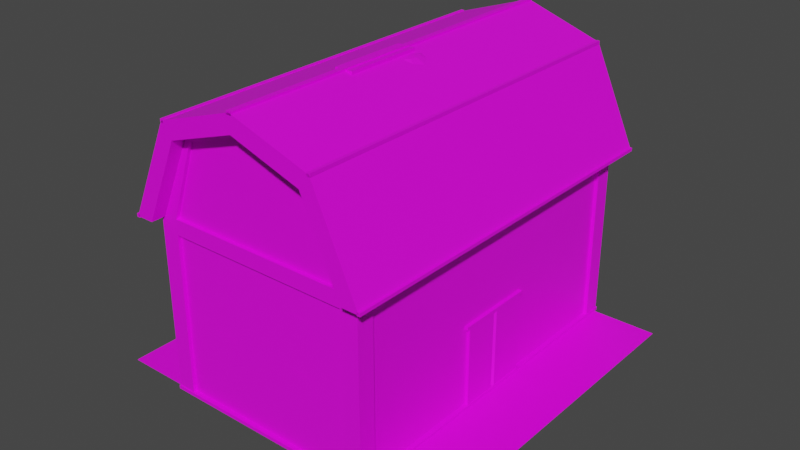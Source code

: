 # Source: models.blend  (saved by Blender 3.2.14; exported with 4.5.12 LTS)
import bpy
from mathutils import Matrix  # noqa: F401  (used for matrix-valued properties, if any)

bpy.ops.wm.read_factory_settings(use_empty=True)
scene = bpy.context.scene
scene.name = 'Scene'

# ---- collections
col_collection = bpy.data.collections.new('Collection'); scene.collection.children.link(col_collection)

# ---- images (referenced by path relative to the original .blend; pixels are not part of the script)
import os
ASSET_DIR = os.environ.get("B2B_ASSET_DIR", "")  # directory of the original .blend (textures are referenced by path, not embedded)
HERE = os.path.dirname(os.path.abspath(__file__))  # packed textures are extracted next to this script under _unpacked/

def load_image(name, relpath, width, height, colorspace="sRGB"):
    """Load a texture the original file referenced (path relative to the .blend, or extracted next to this script)."""
    p = next((c for c in (os.path.join(HERE, relpath), os.path.join(ASSET_DIR, relpath)) if relpath and os.path.exists(c)), "")
    if p:
        img = bpy.data.images.load(p, check_existing=True)
        img.name = name
    else:  # same state as the original file: an image datablock whose file is absent (Cycles renders it pink)
        img = bpy.data.images.new(name, width, height)
        img.source = "FILE"
        img.filepath = "//" + (relpath or name)
    img.colorspace_settings.name = colorspace
    return img
img_uber_albedo_png = load_image('uber_albedo.png', 'uber_albedo.png', 1024, 1024, 'sRGB')

# ---- materials (node trees are filled in below, after node groups)
mat_material_001 = bpy.data.materials.new('Material.001')
mat_material_001.use_transparent_shadow = False

# ---- material node trees
mat_material_001.use_nodes = True; mat_material_001.node_tree.nodes.clear()
_N = mat_material_001.node_tree.nodes; _L = mat_material_001.node_tree.links
n0 = _N.new('ShaderNodeBsdfPrincipled'); n0.name = 'Principled BSDF'; n0.location = (10, 300)
n0.distribution = 'GGX'
n0.subsurface_method = 'BURLEY'
n0.inputs[3].default_value = 1.45
n0.inputs[27].default_value = (0.0, 0.0, 0.0, 1.0)
n0.inputs[28].default_value = 1.0
n1 = _N.new('ShaderNodeOutputMaterial'); n1.name = 'Material Output'; n1.location = (300, 300)
n2 = _N.new('ShaderNodeTexImage'); n2.name = 'Image Texture'; n2.location = (-280, 280)
n2.image = img_uber_albedo_png
_L.new(n0.outputs[0], n1.inputs[0])
_L.new(n2.outputs[0], n0.inputs[0])
n1.is_active_output = True

# ---- world
world_world = bpy.data.worlds.new('World'); scene.world = world_world
world_world.use_nodes = True; world_world.node_tree.nodes.clear()
_N = world_world.node_tree.nodes; _L = world_world.node_tree.links
n0 = _N.new('ShaderNodeOutputWorld'); n0.name = 'World Output'; n0.location = (300, 300)
n1 = _N.new('ShaderNodeBackground'); n1.name = 'Background'; n1.location = (10, 300)
n1.inputs[0].default_value = (0.05088, 0.05088, 0.05088, 1.0)
_L.new(n1.outputs[0], n0.inputs[0])
n0.is_active_output = True
world_world.color = (0.05088, 0.05088, 0.05088)
world_world.use_sun_shadow = False
world_world.sun_shadow_jitter_overblur = 0.0

# ---- meshes
me_cylinder = bpy.data.meshes.new('Cylinder')
me_cylinder.from_pydata([(4.172e-09, -1.89, -0.14), (3.129e-09, 0.21, -0.28), (0.09899, -1.89, -0.099), (0.198, 0.21, -0.198), (0.14, -1.89, -1.192e-07), (0.28, 0.21, 2.98e-08), (0.09899, -1.89, 0.09899), (0.198, 0.21, 0.198), (-8.067e-09, -1.89, 0.14), (-2.135e-08, 0.21, 0.28), (-0.09899, -1.89, 0.09899), (-0.198, 0.21, 0.198), (-0.14, -1.89, -1.192e-07), (-0.28, 0.21, 1.49e-08), (-0.09899, -1.89, -0.099), (-0.198, 0.21, -0.198), (2.19e-09, 0.35, -0.196), (0.1386, 0.35, -0.1386), (0.196, 0.35, 2.98e-08), (0.1386, 0.35, 0.1386), (-1.494e-08, 0.35, 0.196), (-0.1386, 0.35, 0.1386), (-0.196, 0.35, 2.98e-08), (-0.1386, 0.35, -0.1386), (0.07284, 0.7426, -0.06195), (0.0234, 0.7402, -0.08253), (0.09405, 0.7479, -0.01153), (0.07382, 0.7525, 0.03976), (0.0234, 0.7542, 0.06121), (-0.02703, 0.7525, 0.03976), (-0.04726, 0.7479, -0.01153), (-0.02604, 0.7426, -0.06195), (0.08232, 1.127, -0.2088), (0.03943, 1.118, -0.2242), (0.1001, 1.148, -0.1712), (0.08233, 1.168, -0.1336), (0.03946, 1.177, -0.118), (-0.00341, 1.168, -0.1336), (-0.02116, 1.148, -0.1712), (-0.003411, 1.127, -0.2086), (0.0698, 1.359, -0.4287), (0.05831, 1.355, -0.4306), (0.07469, 1.37, -0.4255), (0.07012, 1.382, -0.423), (0.05876, 1.387, -0.4226), (0.04727, 1.382, -0.4245), (0.04238, 1.371, -0.4277), (0.04695, 1.36, -0.4302), (-0.063, 0.7268, -0.02642), (-0.06483, 0.7277, 0.02723), (-0.02423, 0.7355, -0.06447), (0.02963, 0.7483, -0.06407), (0.06656, 0.7583, -0.02469), (0.06417, 0.7598, 0.03012), (0.02417, 0.7517, 0.06752), (-0.02913, 0.7382, 0.06596), (-0.1387, 1.152, 0.01688), (-0.1385, 1.143, 0.06243), (-0.1094, 1.173, -0.01267), (-0.06802, 1.193, -0.008846), (-0.03872, 1.202, 0.02611), (-0.0387, 1.193, 0.07173), (-0.06792, 1.173, 0.1012), (-0.1092, 1.152, 0.09729), (-0.5058, 1.591, 0.09244), (-0.5064, 1.589, 0.1051), (-0.4994, 1.6, 0.0852), (-0.491, 1.61, 0.08767), (-0.4855, 1.615, 0.09841), (-0.4862, 1.612, 0.1111), (-0.4926, 1.603, 0.1183), (-0.501, 1.594, 0.1159), (0.04454, 0.1801, -0.04944), (-0.0004222, 0.1663, -0.03014), (0.08938, 0.1939, -0.02984), (0.1078, 0.1995, 0.01719), (0.08909, 0.1938, 0.0641), (0.04413, 0.18, 0.0834), (-0.0007112, 0.1662, 0.06379), (-0.01917, 0.1606, 0.01676), (0.007256, 0.7624, -0.1019), (-0.06449, 0.7623, -0.0721), (0.07993, 0.7628, -0.07299), (0.1098, 0.7634, -0.001837), (0.08031, 0.7639, 0.06945), (0.008783, 0.7642, 0.09911), (-0.063, 0.7639, 0.06968), (-0.09335, 0.763, -0.001626), (-0.3051, 1.358, -0.1253), (-0.3375, 1.34, -0.1086), (-0.2776, 1.385, -0.1129), (-0.2713, 1.406, -0.07863), (-0.2897, 1.408, -0.0425), (-0.3222, 1.39, -0.02572), (-0.3496, 1.363, -0.03812), (-0.356, 1.342, -0.07244), (-0.7017, 1.728, -0.293), (-0.7081, 1.723, -0.289), (-0.6971, 1.735, -0.2913), (-0.6972, 1.741, -0.2848), (-0.7017, 1.742, -0.2773), (-0.7082, 1.738, -0.2733), (-0.7127, 1.73, -0.2751), (-0.7127, 1.724, -0.2816), (7.927e-09, -2.1, -0.056), (0.0396, -2.1, -0.0396), (0.056, -2.1, -2.384e-07), (0.0396, -2.1, 0.0396), (3.032e-09, -2.1, 0.056), (-0.0396, -2.1, 0.0396), (-0.056, -2.1, -2.384e-07), (-0.0396, -2.1, -0.0396), (1.969e-09, 0.35, -0.147), (0.104, 0.35, -0.104), (0.147, 0.35, 2.98e-08), (0.104, 0.35, 0.104), (-1.089e-08, 0.35, 0.147), (-0.104, 0.35, 0.104), (-0.147, 0.35, 2.98e-08), (-0.104, 0.35, -0.104), (0.09124, 0.4259, -0.09124), (1.568e-09, 0.4259, -0.129), (0.129, 0.4259, 5.96e-08), (0.09124, 0.4259, 0.09124), (-9.712e-09, 0.4259, 0.129), (-0.09124, 0.4259, 0.09124), (-0.129, 0.4259, 2.98e-08), (-0.09124, 0.4259, -0.09124), (-0.03566, -1.361, -0.1383), (0.01324, -0.7865, -0.1718), (0.02649, -0.3092, -0.2268), (0.1989, -0.2885, -0.1561), (0.1617, -0.7865, -0.1103), (0.08773, -1.356, -0.0864), (0.2704, -0.2716, 0.01647), (0.2232, -0.7865, 0.03821), (0.1388, -1.362, 0.03725), (0.1989, -0.2685, 0.1898), (0.1617, -0.7865, 0.1867), (0.08773, -1.376, 0.1603), (0.02649, -0.281, 0.2624), (0.01324, -0.7865, 0.2482), (-0.03566, -1.39, 0.2106), (-0.146, -0.3018, 0.1917), (-0.1352, -0.7865, 0.1867), (-0.159, -1.395, 0.1587), (-0.2174, -0.3186, 0.01918), (-0.1968, -0.7865, 0.03821), (-0.2102, -1.389, 0.03508), (-0.146, -0.3217, -0.1542), (-0.1352, -0.7865, -0.1103), (-0.159, -1.375, -0.08793)], [], [(130, 1, 3, 131), (131, 3, 5, 134), (134, 5, 7, 137), (137, 7, 9, 140), (140, 9, 11, 143), (143, 11, 13, 146), (5, 3, 17, 18), (146, 13, 15, 149), (149, 15, 1, 130), (4, 6, 107, 106), (17, 16, 23, 22, 21, 20, 19, 18), (11, 9, 20, 21), (1, 15, 23, 16), (3, 1, 16, 17), (7, 5, 18, 19), (13, 11, 21, 22), (9, 7, 19, 20), (15, 13, 22, 23), (25, 31, 39, 33), (37, 36, 44, 45), (30, 29, 37, 38), (28, 27, 35, 36), (26, 24, 32, 34), (31, 30, 38, 39), (29, 28, 36, 37), (27, 26, 34, 35), (24, 25, 33, 32), (40, 41, 47, 46, 45, 44, 43, 42), (35, 34, 42, 43), (32, 33, 41, 40), (33, 39, 47, 41), (38, 37, 45, 46), (36, 35, 43, 44), (34, 32, 40, 42), (39, 38, 46, 47), (49, 55, 63, 57), (61, 60, 68, 69), (54, 53, 61, 62), (52, 51, 59, 60), (50, 48, 56, 58), (55, 54, 62, 63), (53, 52, 60, 61), (51, 50, 58, 59), (48, 49, 57, 56), (64, 65, 71, 70, 69, 68, 67, 66), (59, 58, 66, 67), (56, 57, 65, 64), (57, 63, 71, 65), (62, 61, 69, 70), (60, 59, 67, 68), (58, 56, 64, 66), (63, 62, 70, 71), (72, 74, 75, 76, 77, 78, 79, 73), (81, 87, 95, 89), (79, 78, 86, 87), (77, 76, 84, 85), (75, 74, 82, 83), (72, 73, 81, 80), (73, 79, 87, 81), (78, 77, 85, 86), (76, 75, 83, 84), (74, 72, 80, 82), (93, 92, 100, 101), (86, 85, 93, 94), (84, 83, 91, 92), (82, 80, 88, 90), (87, 86, 94, 95), (85, 84, 92, 93), (83, 82, 90, 91), (80, 81, 89, 88), (96, 97, 103, 102, 101, 100, 99, 98), (91, 90, 98, 99), (88, 89, 97, 96), (89, 95, 103, 97), (94, 93, 101, 102), (92, 91, 99, 100), (90, 88, 96, 98), (95, 94, 102, 103), (104, 105, 106, 107, 108, 109, 110, 111), (10, 12, 110, 109), (6, 8, 108, 107), (12, 14, 111, 110), (2, 4, 106, 105), (8, 10, 109, 108), (14, 0, 104, 111), (0, 2, 105, 104), (113, 114, 115, 116, 117, 118, 119, 112), (120, 121, 127, 126, 125, 124, 123, 122), (112, 119, 127, 121), (118, 117, 125, 126), (116, 115, 123, 124), (114, 113, 120, 122), (119, 118, 126, 127), (117, 116, 124, 125), (115, 114, 122, 123), (113, 112, 121, 120), (14, 151, 128, 0), (151, 150, 129, 128), (150, 149, 130, 129), (12, 148, 151, 14), (148, 147, 150, 151), (147, 146, 149, 150), (10, 145, 148, 12), (145, 144, 147, 148), (144, 143, 146, 147), (8, 142, 145, 10), (142, 141, 144, 145), (141, 140, 143, 144), (6, 139, 142, 8), (139, 138, 141, 142), (138, 137, 140, 141), (4, 136, 139, 6), (136, 135, 138, 139), (135, 134, 137, 138), (2, 133, 136, 4), (133, 132, 135, 136), (132, 131, 134, 135), (0, 128, 133, 2), (128, 129, 132, 133), (129, 130, 131, 132)])
_uv = me_cylinder.uv_layers.new(name='UVMap')
_uv.uv.foreach_set('vector', [0.1056, 0.979, 0.1047, 0.9788, 0.1049, 0.9788, 0.1049, 0.979, 0.1049, 0.979, 0.1049, 0.9788, 0.1051, 0.9788, 0.1051, 0.979, 0.1051, 0.979, 0.1051, 0.9788, 0.1054, 0.9788, 0.1054, 0.979, 0.1054, 0.979, 0.1054, 0.9788, 0.1056, 0.9788, 0.1056, 0.979, 0.1056, 0.979, 0.1056, 0.9788, 0.1058, 0.9788, 0.1058, 0.979, 0.1058, 0.979, 0.1058, 0.9788, 0.106, 0.9788, 0.106, 0.979, 0.1051, 0.9788, 0.1049, 0.9788, 0.1049, 0.9788, 0.1051, 0.9788, 0.106, 0.979, 0.106, 0.9788, 0.1062, 0.9788, 0.1062, 0.979, 0.1062, 0.979, 0.1062, 0.9788, 0.1064, 0.9788, 0.1056, 0.979, 0.1051, 0.9796, 0.1054, 0.9796, 0.1054, 0.9796, 0.1051, 0.9796, 0.1057, 0.9798, 0.106, 0.9796, 0.1063, 0.9798, 0.1064, 0.98, 0.1063, 0.9803, 0.106, 0.9804, 0.1057, 0.9803, 0.1056, 0.98, 0.1058, 0.9788, 0.1056, 0.9788, 0.1056, 0.9788, 0.1058, 0.9788, 0.1064, 0.9788, 0.1062, 0.9788, 0.1062, 0.9788, 0.1064, 0.9788, 0.1049, 0.9788, 0.1047, 0.9788, 0.1047, 0.9788, 0.1049, 0.9788, 0.1054, 0.9788, 0.1051, 0.9788, 0.1051, 0.9788, 0.1054, 0.9788, 0.106, 0.9788, 0.1058, 0.9788, 0.1058, 0.9788, 0.106, 0.9788, 0.1056, 0.9788, 0.1054, 0.9788, 0.1054, 0.9788, 0.1056, 0.9788, 0.1062, 0.9788, 0.106, 0.9788, 0.106, 0.9788, 0.1062, 0.9788, 0.3022, 0.956, 0.3025, 0.9561, 0.3025, 0.9561, 0.3022, 0.956, 0.3025, 0.9566, 0.3022, 0.9568, 0.3022, 0.9568, 0.3025, 0.9566, 0.3026, 0.9564, 0.3025, 0.9566, 0.3025, 0.9566, 0.3026, 0.9564, 0.3022, 0.9568, 0.3019, 0.9566, 0.3019, 0.9566, 0.3022, 0.9568, 0.3018, 0.9564, 0.3019, 0.9561, 0.3019, 0.9561, 0.3018, 0.9564, 0.3025, 0.9561, 0.3026, 0.9564, 0.3026, 0.9564, 0.3025, 0.9561, 0.3025, 0.9566, 0.3022, 0.9568, 0.3022, 0.9568, 0.3025, 0.9566, 0.3019, 0.9566, 0.3018, 0.9564, 0.3018, 0.9564, 0.3019, 0.9566, 0.3019, 0.9561, 0.3022, 0.956, 0.3022, 0.956, 0.3019, 0.9561, 0.3019, 0.9561, 0.3022, 0.956, 0.3025, 0.9561, 0.3026, 0.9564, 0.3025, 0.9566, 0.3022, 0.9568, 0.3019, 0.9566, 0.3018, 0.9564, 0.3019, 0.9566, 0.3018, 0.9564, 0.3018, 0.9564, 0.3019, 0.9566, 0.3019, 0.9561, 0.3022, 0.956, 0.3022, 0.956, 0.3019, 0.9561, 0.3022, 0.956, 0.3025, 0.9561, 0.3025, 0.9561, 0.3022, 0.956, 0.3026, 0.9564, 0.3025, 0.9566, 0.3025, 0.9566, 0.3026, 0.9564, 0.3022, 0.9568, 0.3019, 0.9566, 0.3019, 0.9566, 0.3022, 0.9568, 0.3018, 0.9564, 0.3019, 0.9561, 0.3019, 0.9561, 0.3018, 0.9564, 0.3025, 0.9561, 0.3026, 0.9564, 0.3026, 0.9564, 0.3025, 0.9561, 0.3022, 0.956, 0.3025, 0.9561, 0.3025, 0.9561, 0.3022, 0.956, 0.3025, 0.9566, 0.3022, 0.9568, 0.3022, 0.9568, 0.3025, 0.9566, 0.3026, 0.9564, 0.3025, 0.9566, 0.3025, 0.9566, 0.3026, 0.9564, 0.3022, 0.9568, 0.3019, 0.9566, 0.3019, 0.9566, 0.3022, 0.9568, 0.3018, 0.9564, 0.3019, 0.9561, 0.3019, 0.9561, 0.3018, 0.9564, 0.3025, 0.9561, 0.3026, 0.9564, 0.3026, 0.9564, 0.3025, 0.9561, 0.3025, 0.9566, 0.3022, 0.9568, 0.3022, 0.9568, 0.3025, 0.9566, 0.3019, 0.9566, 0.3018, 0.9564, 0.3018, 0.9564, 0.3019, 0.9566, 0.3019, 0.9561, 0.3022, 0.956, 0.3022, 0.956, 0.3019, 0.9561, 0.3019, 0.9561, 0.3022, 0.956, 0.3025, 0.9561, 0.3026, 0.9564, 0.3025, 0.9566, 0.3022, 0.9568, 0.3019, 0.9566, 0.3018, 0.9564, 0.3019, 0.9566, 0.3018, 0.9564, 0.3018, 0.9564, 0.3019, 0.9566, 0.3019, 0.9561, 0.3022, 0.956, 0.3022, 0.956, 0.3019, 0.9561, 0.3022, 0.956, 0.3025, 0.9561, 0.3025, 0.9561, 0.3022, 0.956, 0.3026, 0.9564, 0.3025, 0.9566, 0.3025, 0.9566, 0.3026, 0.9564, 0.3022, 0.9568, 0.3019, 0.9566, 0.3019, 0.9566, 0.3022, 0.9568, 0.3018, 0.9564, 0.3019, 0.9561, 0.3019, 0.9561, 0.3018, 0.9564, 0.3025, 0.9561, 0.3026, 0.9564, 0.3026, 0.9564, 0.3025, 0.9561, 0.3019, 0.9561, 0.3018, 0.9564, 0.3019, 0.9566, 0.3022, 0.9568, 0.3025, 0.9566, 0.3026, 0.9564, 0.3025, 0.9561, 0.3022, 0.956, 0.3022, 0.956, 0.3025, 0.9561, 0.3025, 0.9561, 0.3022, 0.956, 0.3025, 0.9561, 0.3026, 0.9564, 0.3026, 0.9564, 0.3025, 0.9561, 0.3025, 0.9566, 0.3022, 0.9568, 0.3022, 0.9568, 0.3025, 0.9566, 0.3019, 0.9566, 0.3018, 0.9564, 0.3018, 0.9564, 0.3019, 0.9566, 0.3019, 0.9561, 0.3022, 0.956, 0.3022, 0.956, 0.3019, 0.9561, 0.3022, 0.956, 0.3025, 0.9561, 0.3025, 0.9561, 0.3022, 0.956, 0.3026, 0.9564, 0.3025, 0.9566, 0.3025, 0.9566, 0.3026, 0.9564, 0.3022, 0.9568, 0.3019, 0.9566, 0.3019, 0.9566, 0.3022, 0.9568, 0.3018, 0.9564, 0.3019, 0.9561, 0.3019, 0.9561, 0.3018, 0.9564, 0.3025, 0.9566, 0.3022, 0.9568, 0.3022, 0.9568, 0.3025, 0.9566, 0.3026, 0.9564, 0.3025, 0.9566, 0.3025, 0.9566, 0.3026, 0.9564, 0.3022, 0.9568, 0.3019, 0.9566, 0.3019, 0.9566, 0.3022, 0.9568, 0.3018, 0.9564, 0.3019, 0.9561, 0.3019, 0.9561, 0.3018, 0.9564, 0.3025, 0.9561, 0.3026, 0.9564, 0.3026, 0.9564, 0.3025, 0.9561, 0.3025, 0.9566, 0.3022, 0.9568, 0.3022, 0.9568, 0.3025, 0.9566, 0.3019, 0.9566, 0.3018, 0.9564, 0.3018, 0.9564, 0.3019, 0.9566, 0.3019, 0.9561, 0.3022, 0.956, 0.3022, 0.956, 0.3019, 0.9561, 0.3019, 0.9561, 0.3022, 0.956, 0.3025, 0.9561, 0.3026, 0.9564, 0.3025, 0.9566, 0.3022, 0.9568, 0.3019, 0.9566, 0.3018, 0.9564, 0.3019, 0.9566, 0.3018, 0.9564, 0.3018, 0.9564, 0.3019, 0.9566, 0.3019, 0.9561, 0.3022, 0.956, 0.3022, 0.956, 0.3019, 0.9561, 0.3022, 0.956, 0.3025, 0.9561, 0.3025, 0.9561, 0.3022, 0.956, 0.3026, 0.9564, 0.3025, 0.9566, 0.3025, 0.9566, 0.3026, 0.9564, 0.3022, 0.9568, 0.3019, 0.9566, 0.3019, 0.9566, 0.3022, 0.9568, 0.3018, 0.9564, 0.3019, 0.9561, 0.3019, 0.9561, 0.3018, 0.9564, 0.3025, 0.9561, 0.3026, 0.9564, 0.3026, 0.9564, 0.3025, 0.9561, 0.1051, 0.9796, 0.1049, 0.9798, 0.1048, 0.98, 0.1049, 0.9803, 0.1051, 0.9804, 0.1054, 0.9803, 0.1055, 0.98, 0.1054, 0.9798, 0.1058, 0.9796, 0.106, 0.9796, 0.106, 0.9796, 0.1058, 0.9796, 0.1054, 0.9796, 0.1056, 0.9796, 0.1056, 0.9796, 0.1054, 0.9796, 0.106, 0.9796, 0.1062, 0.9796, 0.1062, 0.9796, 0.106, 0.9796, 0.1049, 0.9796, 0.1051, 0.9796, 0.1051, 0.9796, 0.1049, 0.9796, 0.1056, 0.9796, 0.1058, 0.9796, 0.1058, 0.9796, 0.1056, 0.9796, 0.1062, 0.9796, 0.1064, 0.9796, 0.1064, 0.9796, 0.1062, 0.9796, 0.1047, 0.9796, 0.1049, 0.9796, 0.1049, 0.9796, 0.1047, 0.9796, 0.1198, 0.9567, 0.1197, 0.957, 0.1198, 0.9573, 0.1201, 0.9574, 0.1204, 0.9573, 0.1205, 0.957, 0.1204, 0.9567, 0.1201, 0.9566, 0.1198, 0.9567, 0.1201, 0.9566, 0.1204, 0.9567, 0.1205, 0.957, 0.1204, 0.9573, 0.1201, 0.9574, 0.1198, 0.9573, 0.1197, 0.957, 0.1201, 0.9566, 0.1204, 0.9567, 0.1204, 0.9567, 0.1201, 0.9566, 0.1205, 0.957, 0.1204, 0.9573, 0.1204, 0.9573, 0.1205, 0.957, 0.1201, 0.9574, 0.1198, 0.9573, 0.1198, 0.9573, 0.1201, 0.9574, 0.1197, 0.957, 0.1198, 0.9567, 0.1198, 0.9567, 0.1197, 0.957, 0.1204, 0.9567, 0.1205, 0.957, 0.1205, 0.957, 0.1204, 0.9567, 0.1204, 0.9573, 0.1201, 0.9574, 0.1201, 0.9574, 0.1204, 0.9573, 0.1198, 0.9573, 0.1197, 0.957, 0.1197, 0.957, 0.1198, 0.9573, 0.1198, 0.9567, 0.1201, 0.9566, 0.1201, 0.9566, 0.1198, 0.9567, 0.1062, 0.9796, 0.1062, 0.9794, 0.1056, 0.9794, 0.1064, 0.9796, 0.1062, 0.9794, 0.1062, 0.9792, 0.1056, 0.9792, 0.1056, 0.9794, 0.1062, 0.9792, 0.1062, 0.979, 0.1056, 0.979, 0.1056, 0.9792, 0.106, 0.9796, 0.106, 0.9794, 0.1062, 0.9794, 0.1062, 0.9796, 0.106, 0.9794, 0.106, 0.9792, 0.1062, 0.9792, 0.1062, 0.9794, 0.106, 0.9792, 0.106, 0.979, 0.1062, 0.979, 0.1062, 0.9792, 0.1058, 0.9796, 0.1058, 0.9794, 0.106, 0.9794, 0.106, 0.9796, 0.1058, 0.9794, 0.1058, 0.9792, 0.106, 0.9792, 0.106, 0.9794, 0.1058, 0.9792, 0.1058, 0.979, 0.106, 0.979, 0.106, 0.9792, 0.1056, 0.9796, 0.1056, 0.9794, 0.1058, 0.9794, 0.1058, 0.9796, 0.1056, 0.9794, 0.1056, 0.9792, 0.1058, 0.9792, 0.1058, 0.9794, 0.1056, 0.9792, 0.1056, 0.979, 0.1058, 0.979, 0.1058, 0.9792, 0.1054, 0.9796, 0.1054, 0.9794, 0.1056, 0.9794, 0.1056, 0.9796, 0.1054, 0.9794, 0.1054, 0.9792, 0.1056, 0.9792, 0.1056, 0.9794, 0.1054, 0.9792, 0.1054, 0.979, 0.1056, 0.979, 0.1056, 0.9792, 0.1051, 0.9796, 0.1051, 0.9794, 0.1054, 0.9794, 0.1054, 0.9796, 0.1051, 0.9794, 0.1051, 0.9792, 0.1054, 0.9792, 0.1054, 0.9794, 0.1051, 0.9792, 0.1051, 0.979, 0.1054, 0.979, 0.1054, 0.9792, 0.1049, 0.9796, 0.1049, 0.9794, 0.1051, 0.9794, 0.1051, 0.9796, 0.1049, 0.9794, 0.1049, 0.9792, 0.1051, 0.9792, 0.1051, 0.9794, 0.1049, 0.9792, 0.1049, 0.979, 0.1051, 0.979, 0.1051, 0.9792, 0.1047, 0.9796, 0.1056, 0.9794, 0.1049, 0.9794, 0.1049, 0.9796, 0.1056, 0.9794, 0.1056, 0.9792, 0.1049, 0.9792, 0.1049, 0.9794, 0.1056, 0.9792, 0.1056, 0.979, 0.1049, 0.979, 0.1049, 0.9792])
me_cylinder.materials.append(mat_material_001)
me_cylinder.use_remesh_fix_poles = True
me_cylinder.use_remesh_preserve_attributes = False
me_cylinder.update()
me_cube_002 = bpy.data.meshes.new('Cube.002')
me_cube_002.from_pydata([(1.073, 0.0, -6.395e-08), (0.0, 0.0, 1.073), (-0.7587, 0.0, -0.7587), (-0.7587, 0.0, 0.7587), (0.0, 0.0, -1.073), (-1.073, 0.0, -6.395e-08), (0.7587, 0.0, -0.7587), (0.7587, 0.0, 0.7587), (0.1577, 0.2079, 0.1835), (-0.5649, 0.1426, 0.5797), (0.4238, 0.1102, -0.6524), (0.3994, 0.1102, -0.1879), (0.4845, 0.1106, 0.2794), (-0.1154, 0.1745, 0.7683), (-0.1036, 0.1426, -0.744), (-0.5325, 0.175, -0.5148), (-0.6693, 0.175, -3.21e-08), (0.2336, 0.212, 1.271e-08), (0.1577, 0.2079, -0.1835), (-0.2087, 0.1882, 0.1835), (-0.2846, 0.1841, 6.852e-09), (-0.02547, 0.1981, 0.2595), (-0.02547, 0.1981, -0.2595), (-0.2087, 0.1882, -0.1835)], [], [(20, 19, 21, 8, 17, 18, 22, 23), (1, 7, 12, 13), (13, 12, 8, 21), (2, 5, 16, 15), (6, 4, 14, 10), (4, 2, 15, 14), (7, 0, 11, 12), (5, 2, 4, 6, 0, 7, 1, 3), (5, 3, 9, 16), (3, 1, 13, 9), (0, 6, 10, 11), (11, 10, 18, 17), (10, 14, 22, 18), (16, 9, 19, 20), (15, 16, 20, 23), (12, 11, 17, 8), (14, 15, 23, 22), (9, 13, 21, 19)])
_uv = me_cube_002.uv_layers.new(name='UVMap')
_uv.uv.foreach_set('vector', [0.09098, 0.9478, 0.09098, 0.9478, 0.09098, 0.9478, 0.09098, 0.9478, 0.09098, 0.9478, 0.09098, 0.9478, 0.09098, 0.9478, 0.09098, 0.9478, 0.09098, 0.9478, 0.09098, 0.9478, 0.09098, 0.9478, 0.09098, 0.9478, 0.09098, 0.9478, 0.09098, 0.9478, 0.09098, 0.9478, 0.09098, 0.9478, 0.09098, 0.9478, 0.09098, 0.9478, 0.09098, 0.9478, 0.09098, 0.9478, 0.09098, 0.9478, 0.09098, 0.9478, 0.09098, 0.9478, 0.09098, 0.9478, 0.09098, 0.9478, 0.09098, 0.9478, 0.09098, 0.9478, 0.09098, 0.9478, 0.09098, 0.9478, 0.09098, 0.9478, 0.09098, 0.9478, 0.09098, 0.9478, 0.09098, 0.9478, 0.09098, 0.9478, 0.09098, 0.9478, 0.09098, 0.9478, 0.09098, 0.9478, 0.09098, 0.9478, 0.09098, 0.9478, 0.09098, 0.9478, 0.09098, 0.9478, 0.09098, 0.9478, 0.09098, 0.9478, 0.09098, 0.9478, 0.09098, 0.9478, 0.09098, 0.9478, 0.09098, 0.9478, 0.09098, 0.9478, 0.09098, 0.9478, 0.09098, 0.9478, 0.09098, 0.9478, 0.09098, 0.9478, 0.09098, 0.9478, 0.09098, 0.9478, 0.09098, 0.9478, 0.09098, 0.9478, 0.09098, 0.9478, 0.09098, 0.9478, 0.09098, 0.9478, 0.09098, 0.9478, 0.09098, 0.9478, 0.09098, 0.9478, 0.09098, 0.9478, 0.09098, 0.9478, 0.09098, 0.9478, 0.09098, 0.9478, 0.09098, 0.9478, 0.09098, 0.9478, 0.09098, 0.9478, 0.09098, 0.9478, 0.09098, 0.9478, 0.09098, 0.9478, 0.09098, 0.9478, 0.09098, 0.9478, 0.09098, 0.9478, 0.09098, 0.9478, 0.09098, 0.9478, 0.09098, 0.9478, 0.09098, 0.9478, 0.09098, 0.9478])
me_cube_002.materials.append(mat_material_001)
me_cube_002.use_remesh_fix_poles = True
me_cube_002.use_remesh_preserve_attributes = False
me_cube_002.update()
me_cube_003 = bpy.data.meshes.new('Cube.003')
me_cube_003.from_pydata([(-6.0, -9.537e-07, 10.0), (-6.0, 10.0, 10.0), (-5.2, -8.933e-07, 9.2), (-5.2, 10.1, 9.2), (-5.2, 10.1, 10.2), (-5.2, -9.688e-07, 10.2), (-6.0, -2.384e-07, 9.537e-07), (-6.0, 10.0, 0.0), (-6.2, -9.688e-07, 10.2), (-6.2, 10.1, 10.2), (-6.2, 10.1, 9.2), (0.0, 10.0, 10.0), (-6.2, -8.933e-07, 9.2), (0.0, -9.537e-07, 10.0), (0.0, -2.384e-07, 9.537e-07), (0.0, 10.0, 0.0), (-7.0, 10.0, 11.0), (-7.0, 10.0, 0.0), (0.0, 17.0, 11.0), (0.0, 17.0, 0.0), (-4.5, 15.5, 11.0), (-4.5, 15.5, 0.0), (-6.0, 10.0, 0.0), (-6.0, 10.0, 11.0), (0.0, 16.0, 11.0), (0.0, 16.0, 0.0), (-3.9, 14.7, 11.0), (-3.9, 14.7, 0.0), (-6.0, 10.0, 10.0), (-6.0, 10.0, 0.0), (0.0, 10.0, 10.0), (0.0, 10.0, 0.0), (-4.2, 15.0, 10.0), (-4.2, 15.0, 0.0), (0.0, 16.5, 10.0), (0.0, 16.5, 0.0), (-5.2, 9.25, 9.2), (-5.2, 9.25, 10.2), (-6.2, 9.25, 10.2), (-6.2, 9.25, 9.2), (0.0, 10.1, 9.2), (0.0, 10.1, 10.2), (0.0, 9.25, 9.2), (0.0, 9.25, 10.2), (0.0, 15.68, 9.2), (0.0, 15.68, 10.2), (0.0, 16.68, 10.2), (0.0, 16.68, 9.2), (-3.7, 14.39, 9.2), (-3.7, 14.39, 10.2), (-4.2, 14.89, 10.2), (-4.2, 14.89, 9.2), (-6.0, 0.2, 10.0), (-6.0, 0.2, 0.0), (0.0, 0.2, 10.0), (-6.251, -2.384e-07, 0.0), (-6.251, 2.415e-07, 10.25), (0.0, 2.415e-07, 10.25), (0.0, 0.2, 10.25), (-6.251, 0.2, 10.25), (-6.251, 0.2, 0.0), (-5.2, 9.25, 0.0), (-5.2, 10.1, 0.0), (-6.2, 10.1, 0.0), (-6.2, 9.25, 0.0), (-6.006, 7.647, 7.46), (-6.006, 7.647, 6.14), (-6.006, 6.353, 7.46), (-6.006, 6.353, 6.14), (-6.006, 7.647, 3.46), (-6.006, 7.647, 2.14), (-6.006, 6.353, 3.46), (-6.006, 6.353, 2.14), (-6.006, 4.647, 7.46), (-6.006, 4.647, 6.14), (-6.006, 3.353, 7.46), (-6.006, 3.353, 6.14), (-1.94, 3.353, 10.01), (-3.26, 3.353, 10.01), (-1.94, 4.647, 10.01), (-3.26, 4.647, 10.01), (-1.94, 6.353, 10.01), (-3.26, 6.353, 10.01), (-1.94, 7.647, 10.01), (-3.26, 7.647, 10.01), (-6.006, 4.674, 2.114), (-6.006, 4.674, 0.0), (-6.006, 0.0832, 2.114), (-6.006, 0.0832, 0.0), (-6.175, 4.674, 2.114), (-6.175, 0.0832, 2.114), (-6.175, 4.674, 0.1237), (-6.175, 0.0832, 0.1237), (-5.989, 4.674, 2.316), (-5.989, 4.674, 0.0), (-6.192, 4.674, 2.316), (-6.192, 4.674, 0.0), (-5.989, 4.854, 0.0), (-5.989, 4.854, 2.316), (-6.192, 4.854, 0.0), (-6.192, 4.854, 2.316), (-7.073, 9.949, 11.0), (-7.073, 9.949, 0.0), (-6.886, 9.949, 11.0), (-6.886, 9.949, 0.0), (-7.073, 10.13, 11.0), (-7.073, 10.13, 0.0), (-6.886, 10.13, 11.0), (-6.886, 10.13, 0.0), (-4.563, 15.4, 11.0), (-4.563, 15.4, 0.0), (-4.376, 15.4, 11.0), (-4.376, 15.4, 0.0), (-4.563, 15.58, 11.0), (-4.563, 15.58, 0.0), (-4.376, 15.58, 11.0), (-4.376, 15.58, 0.0), (-0.1519, 16.88, 11.0), (-0.1519, 16.88, 0.0), (0.0, 16.88, 11.0), (0.0, 16.88, 0.0), (-0.1518, 17.06, 11.0), (-0.1518, 17.06, 0.0), (0.0, 17.06, 11.0), (0.0, 17.06, 0.0)], [], [(53, 52, 1, 7), (39, 38, 9, 10), (36, 2, 12, 39), (14, 13, 0, 6), (52, 53, 60, 59), (38, 37, 4, 9), (49, 48, 44, 45), (3, 4, 41, 40), (7, 1, 11, 15), (21, 20, 18, 19), (17, 16, 20, 21), (22, 27, 26, 23), (27, 25, 24, 26), (17, 22, 23, 16), (20, 26, 24, 18), (16, 23, 26, 20), (29, 31, 30, 28), (33, 32, 34, 35), (28, 30, 34, 32), (29, 28, 32, 33), (5, 2, 36, 37), (8, 5, 37, 38), (3, 36, 61, 62), (12, 8, 38, 39), (3, 10, 51, 48), (37, 36, 42, 43), (36, 3, 40, 42), (4, 37, 43, 41), (50, 49, 45, 46), (51, 50, 46, 47), (48, 51, 47, 44), (10, 9, 50, 51), (9, 4, 49, 50), (4, 3, 48, 49), (11, 1, 52, 54), (0, 13, 57, 56), (58, 59, 56, 57), (55, 56, 59, 60), (6, 0, 56, 55), (54, 52, 59, 58), (68, 67, 65, 66), (10, 3, 62, 63), (39, 10, 63, 64), (36, 39, 64, 61), (72, 71, 69, 70), (76, 75, 73, 74), (77, 79, 80, 78), (81, 83, 84, 82), (88, 86, 85, 87), (92, 90, 89, 91), (88, 87, 90, 92), (85, 86, 91, 89), (87, 85, 89, 90), (86, 88, 92, 91), (93, 95, 96, 94), (98, 97, 99, 100), (95, 93, 98, 100), (96, 95, 100, 99), (93, 94, 97, 98), (102, 104, 103, 101), (106, 105, 107, 108), (103, 104, 108, 107), (101, 103, 107, 105), (102, 101, 105, 106), (110, 112, 111, 109), (114, 113, 115, 116), (111, 112, 116, 115), (109, 111, 115, 113), (110, 109, 113, 114), (118, 120, 119, 117), (122, 121, 123, 124), (117, 119, 123, 121), (118, 117, 121, 122)])
_uv = me_cube_003.uv_layers.new(name='UVMap')
_uv.uv.foreach_set('vector', [0.05007, 0.9792, 0.05029, 0.9792, 0.05029, 0.9794, 0.05007, 0.9794, 0.005077, 0.9799, 0.005077, 0.9799, 0.005077, 0.9799, 0.005077, 0.9799, 0.005077, 0.9799, 0.005077, 0.9799, 0.005077, 0.9799, 0.005077, 0.9799, 0.08229, 0.9502, 0.08252, 0.9502, 0.08252, 0.9504, 0.08229, 0.9504, 0.08252, 0.9489, 0.08229, 0.9489, 0.08229, 0.9489, 0.08252, 0.9489, 0.005077, 0.9799, 0.005077, 0.9799, 0.005077, 0.9799, 0.005077, 0.9799, 0.005077, 0.9799, 0.005077, 0.9799, 0.005077, 0.9799, 0.005077, 0.9799, 0.005077, 0.9799, 0.005077, 0.9799, 0.005077, 0.9799, 0.005077, 0.9799, 0.05007, 0.9794, 0.05029, 0.9794, 0.05029, 0.9796, 0.05007, 0.9796, 0.02077, 0.949, 0.02099, 0.949, 0.02099, 0.9491, 0.02077, 0.9491, 0.02077, 0.9489, 0.02099, 0.9489, 0.02099, 0.949, 0.02077, 0.949, 0.02077, 0.9489, 0.02077, 0.949, 0.02099, 0.949, 0.02099, 0.9489, 0.02077, 0.949, 0.02077, 0.9491, 0.02099, 0.9491, 0.02099, 0.949, 0.02077, 0.9489, 0.02077, 0.9489, 0.02099, 0.9489, 0.02099, 0.9489, 0.02099, 0.949, 0.02099, 0.949, 0.02099, 0.9491, 0.02099, 0.9491, 0.02099, 0.9489, 0.02099, 0.9489, 0.02099, 0.949, 0.02099, 0.949, 0.05007, 0.9794, 0.05007, 0.9796, 0.05029, 0.9796, 0.05029, 0.9794, 0.05007, 0.9794, 0.05029, 0.9794, 0.05029, 0.9796, 0.05007, 0.9796, 0.05029, 0.9794, 0.05029, 0.9796, 0.05029, 0.9796, 0.05029, 0.9794, 0.05007, 0.9794, 0.05029, 0.9794, 0.05029, 0.9794, 0.05007, 0.9794, 0.005077, 0.9799, 0.005077, 0.9799, 0.005077, 0.9799, 0.005077, 0.9799, 0.005077, 0.9799, 0.005077, 0.9799, 0.005077, 0.9799, 0.005077, 0.9799, 0.005077, 0.9799, 0.005077, 0.9799, 0.005077, 0.9799, 0.005077, 0.9799, 0.005077, 0.9799, 0.005077, 0.9799, 0.005077, 0.9799, 0.005077, 0.9799, 0.005077, 0.9799, 0.005077, 0.9799, 0.005077, 0.9799, 0.005077, 0.9799, 0.005077, 0.9799, 0.005077, 0.9799, 0.005077, 0.9799, 0.005077, 0.9799, 0.005077, 0.9799, 0.005077, 0.9799, 0.005077, 0.9799, 0.005077, 0.9799, 0.005077, 0.9799, 0.005077, 0.9799, 0.005077, 0.9799, 0.005077, 0.9799, 0.005077, 0.9799, 0.005077, 0.9799, 0.005077, 0.9799, 0.005077, 0.9799, 0.005077, 0.9799, 0.005077, 0.9799, 0.005077, 0.9799, 0.005077, 0.9799, 0.005077, 0.9799, 0.005077, 0.9799, 0.005077, 0.9799, 0.005077, 0.9799, 0.005077, 0.9799, 0.005077, 0.9799, 0.005077, 0.9799, 0.005077, 0.9799, 0.005077, 0.9799, 0.005077, 0.9799, 0.005077, 0.9799, 0.005077, 0.9799, 0.005077, 0.9799, 0.005077, 0.9799, 0.005077, 0.9799, 0.005077, 0.9799, 0.05051, 0.9798, 0.05073, 0.9798, 0.05073, 0.98, 0.05051, 0.98, 0.08252, 0.9504, 0.08252, 0.9502, 0.08252, 0.9502, 0.08252, 0.9504, 0.08274, 0.9498, 0.08296, 0.9498, 0.08296, 0.95, 0.08274, 0.95, 0.08229, 0.9487, 0.08252, 0.9487, 0.08252, 0.9489, 0.08229, 0.9489, 0.08229, 0.9504, 0.08252, 0.9504, 0.08252, 0.9504, 0.08229, 0.9504, 0.08274, 0.9498, 0.08296, 0.9498, 0.08296, 0.9498, 0.08274, 0.9498, 0.0024, 0.9423, 0.00262, 0.9423, 0.00262, 0.9426, 0.0024, 0.9426, 0.005077, 0.9799, 0.005077, 0.9799, 0.005077, 0.9799, 0.005077, 0.9799, 0.005077, 0.9799, 0.005077, 0.9799, 0.005077, 0.9799, 0.005077, 0.9799, 0.005077, 0.9799, 0.005077, 0.9799, 0.005077, 0.9799, 0.005077, 0.9799, 0.0024, 0.9423, 0.00262, 0.9423, 0.00262, 0.9426, 0.0024, 0.9426, 0.0024, 0.9423, 0.00262, 0.9423, 0.00262, 0.9426, 0.0024, 0.9426, 0.0024, 0.9423, 0.0024, 0.9426, 0.00262, 0.9426, 0.00262, 0.9423, 0.0024, 0.9423, 0.0024, 0.9426, 0.00262, 0.9426, 0.00262, 0.9423, 0.1063, 0.9489, 0.1063, 0.9492, 0.1065, 0.9492, 0.1065, 0.9489, 0.1063, 0.9489, 0.1065, 0.9489, 0.1065, 0.9492, 0.1063, 0.9492, 0.1063, 0.9489, 0.1065, 0.9489, 0.1065, 0.9489, 0.1063, 0.9489, 0.1065, 0.9492, 0.1063, 0.9492, 0.1063, 0.9492, 0.1065, 0.9492, 0.1065, 0.9489, 0.1065, 0.9492, 0.1065, 0.9492, 0.1065, 0.9489, 0.1063, 0.9492, 0.1063, 0.9489, 0.1063, 0.9489, 0.1063, 0.9492, 0.1065, 0.9492, 0.1065, 0.9492, 0.1063, 0.9492, 0.1063, 0.9492, 0.1065, 0.9492, 0.1063, 0.9492, 0.1063, 0.9492, 0.1065, 0.9492, 0.1065, 0.9492, 0.1065, 0.9492, 0.1065, 0.9492, 0.1065, 0.9492, 0.1063, 0.9492, 0.1065, 0.9492, 0.1065, 0.9492, 0.1063, 0.9492, 0.1065, 0.9492, 0.1063, 0.9492, 0.1063, 0.9492, 0.1065, 0.9492, 0.02077, 0.9489, 0.02077, 0.949, 0.02099, 0.949, 0.02099, 0.9489, 0.02077, 0.9489, 0.02099, 0.9489, 0.02099, 0.949, 0.02077, 0.949, 0.02099, 0.949, 0.02077, 0.949, 0.02077, 0.949, 0.02099, 0.949, 0.02099, 0.9489, 0.02099, 0.949, 0.02099, 0.949, 0.02099, 0.9489, 0.02077, 0.9489, 0.02099, 0.9489, 0.02099, 0.9489, 0.02077, 0.9489, 0.02077, 0.9489, 0.02077, 0.949, 0.02099, 0.949, 0.02099, 0.9489, 0.02077, 0.9489, 0.02099, 0.9489, 0.02099, 0.949, 0.02077, 0.949, 0.02099, 0.949, 0.02077, 0.949, 0.02077, 0.949, 0.02099, 0.949, 0.02099, 0.9489, 0.02099, 0.949, 0.02099, 0.949, 0.02099, 0.9489, 0.02077, 0.9489, 0.02099, 0.9489, 0.02099, 0.9489, 0.02077, 0.9489, 0.02077, 0.9489, 0.02077, 0.949, 0.02099, 0.949, 0.02099, 0.9489, 0.02077, 0.9489, 0.02099, 0.9489, 0.02099, 0.949, 0.02077, 0.949, 0.02099, 0.9489, 0.02099, 0.949, 0.02099, 0.949, 0.02099, 0.9489, 0.02077, 0.9489, 0.02099, 0.9489, 0.02099, 0.9489, 0.02077, 0.9489])
me_cube_003.materials.append(mat_material_001)
me_cube_003.use_remesh_fix_poles = True
me_cube_003.use_remesh_preserve_attributes = False
me_cube_003.update()
me_cylinder_001 = bpy.data.meshes.new('Cylinder.001')
me_cylinder_001.from_pydata([(-5.737e-07, -5.007e-07, 3.0), (5.559e-06, 13.0, 3.0), (-1.148, -1.179e-07, 2.772), (-1.148, 13.0, 2.772), (-2.121, 5.419e-07, 2.121), (-2.121, 13.0, 2.121), (-2.772, 1.021e-06, 1.148), (-2.772, 13.0, 1.148), (-3.0, 1.004e-06, -8.59e-07), (-3.0, 13.0, 1.423e-06), (-2.772, 1.389e-06, -1.148), (-2.772, 13.0, -1.148), (-2.121, 1.332e-06, -2.121), (-2.121, 13.0, -2.121), (-1.148, 9.525e-07, -2.772), (-1.148, 13.0, -2.772), (1.138e-06, 5.007e-07, -3.0), (7.748e-06, 13.0, -3.0), (1.148, 1.179e-07, -2.772), (1.148, 13.0, -2.772), (2.121, -3.035e-07, -2.121), (2.121, 13.0, -2.121), (2.772, -1.021e-06, -1.148), (2.772, 13.0, -1.148), (3.0, -1.242e-06, 8.382e-07), (3.0, 13.0, 3.235e-06), (2.772, -1.628e-06, 1.148), (2.772, 13.0, 1.148), (2.121, -1.093e-06, 2.121), (2.121, 13.0, 2.121), (1.148, -9.525e-07, 2.772), (1.148, 13.0, 2.772), (1.148, 1.0, 2.772), (2.121, 1.0, 2.121), (2.772, 1.0, 1.148), (3.0, 1.0, 9.934e-07), (2.772, 1.0, -1.148), (2.121, 1.0, -2.121), (1.148, 1.0, -2.772), (1.707e-06, 1.0, -3.0), (-1.148, 1.0, -2.772), (-2.121, 1.0, -2.121), (-2.772, 1.0, -1.148), (-3.0, 1.0, -6.397e-07), (-2.772, 1.0, 1.148), (-2.121, 1.0, 2.121), (-1.148, 1.0, 2.772), (-6.457e-08, 1.0, 3.0), (-0.1297, 16.85, 0.3131), (-1.148, 14.45, 2.772), (-0.3914, 16.75, 0.9451), (-0.6276, 16.44, 1.515), (-0.815, 15.96, 1.968), (-0.9353, 15.35, 2.258), (6.882e-06, 14.45, 3.0), (7.885e-06, 16.85, 0.3389), (7.211e-06, 15.35, 2.444), (7.53e-06, 15.96, 2.13), (7.097e-06, 16.44, 1.64), (7.499e-06, 16.75, 1.023), (-0.2396, 16.85, 0.2396), (-2.121, 14.45, 2.121), (-0.7233, 16.75, 0.7233), (-1.16, 16.44, 1.16), (-1.506, 15.96, 1.506), (-1.728, 15.35, 1.728), (-0.3131, 16.85, 0.1297), (-2.772, 14.45, 1.148), (-0.945, 16.75, 0.3915), (-1.515, 16.44, 0.6276), (-1.968, 15.96, 0.815), (-2.258, 15.35, 0.9353), (-0.3389, 16.85, 4.53e-06), (-3.0, 14.45, 2.158e-06), (-1.023, 16.75, 4.013e-06), (-1.64, 16.44, 3.579e-06), (-2.13, 15.96, 2.459e-06), (-2.444, 15.35, 2.305e-06), (-0.3131, 16.85, -0.1297), (-2.772, 14.45, -1.148), (-0.945, 16.75, -0.3915), (-1.515, 16.44, -0.6276), (-1.968, 15.96, -0.815), (-2.258, 15.35, -0.9353), (-0.2396, 16.85, -0.2396), (-2.121, 14.45, -2.121), (-0.7233, 16.75, -0.7233), (-1.16, 16.44, -1.16), (-1.506, 15.96, -1.506), (-1.728, 15.35, -1.728), (-0.1297, 16.85, -0.3131), (-1.148, 14.45, -2.772), (-0.3914, 16.75, -0.945), (-0.6276, 16.44, -1.515), (-0.815, 15.96, -1.968), (-0.9353, 15.35, -2.258), (8.24e-06, 16.85, -0.3389), (8.117e-06, 14.45, -3.0), (8.571e-06, 16.75, -1.023), (8.815e-06, 16.44, -1.64), (8.138e-06, 15.96, -2.13), (8.148e-06, 15.35, -2.444), (0.1297, 16.85, -0.3131), (1.148, 14.45, -2.772), (0.3915, 16.75, -0.945), (0.6276, 16.44, -1.515), (0.815, 15.96, -1.968), (0.9353, 15.35, -2.258), (0.2396, 16.85, -0.2396), (2.121, 14.45, -2.121), (0.7233, 16.75, -0.7233), (1.16, 16.44, -1.16), (1.506, 15.96, -1.506), (1.728, 15.35, -1.728), (0.3131, 16.85, -0.1297), (2.772, 14.45, -1.148), (0.9451, 16.75, -0.3915), (1.515, 16.44, -0.6276), (1.968, 15.96, -0.815), (2.258, 15.35, -0.9353), (0.3389, 16.85, 3.435e-06), (3.0, 14.45, 3.97e-06), (1.023, 16.75, 3.984e-06), (1.64, 16.44, 2.888e-06), (2.13, 15.96, 4.153e-06), (2.444, 15.35, 3.678e-06), (0.3131, 16.85, 0.1297), (2.772, 14.45, 1.148), (0.9451, 16.75, 0.3915), (1.515, 16.44, 0.6276), (1.968, 15.96, 0.815), (2.258, 15.35, 0.9353), (0.2396, 16.85, 0.2396), (2.121, 14.45, 2.121), (0.7233, 16.75, 0.7233), (1.16, 16.44, 1.16), (1.506, 15.96, 1.506), (1.728, 15.35, 1.728), (0.1297, 16.85, 0.3131), (1.148, 14.45, 2.772), (0.3915, 16.75, 0.9451), (0.6276, 16.44, 1.515), (0.815, 15.96, 1.968), (0.9353, 15.35, 2.258), (-6.51e-07, -7.027e-07, 3.241), (-1.24, -2.508e-07, 2.994), (-1.24, 1.0, 2.994), (-2.292, 4.621e-07, 2.292), (-2.292, 1.0, 2.292), (-2.994, 1.089e-06, 1.24), (-2.994, 1.0, 1.24), (-3.241, 1.065e-06, -8.967e-07), (-3.241, 1.0, -7.084e-07), (-2.994, 1.43e-06, -1.24), (-2.994, 1.0, -1.24), (-2.292, 1.439e-06, -2.292), (-2.292, 1.0, -2.292), (-1.24, 9.907e-07, -2.994), (-1.24, 1.0, -2.994), (1.19e-06, 7.027e-07, -3.241), (1.714e-06, 1.0, -3.241), (1.24, 2.508e-07, -2.994), (1.24, 1.0, -2.994), (2.292, -2.237e-07, -2.292), (2.292, 1.0, -2.292), (2.994, -1.089e-06, -1.24), (2.994, 1.0, -1.24), (3.241, -1.542e-06, 9.365e-07), (3.241, 1.0, 1.181e-06), (2.994, -1.668e-06, 1.24), (2.994, 1.0, 1.24), (2.292, -1.2e-06, 2.292), (2.292, 1.0, 2.292), (1.24, -9.907e-07, 2.994), (1.24, 1.0, 2.994), (-1.313e-07, 1.0, 3.241), (-0.9768, 14.68, 2.358), (6.983e-06, 14.68, 2.553), (-1.805, 14.68, 1.805), (-2.358, 14.68, 0.9768), (-2.552, 14.68, 2.322e-06), (-2.358, 14.68, -0.9768), (-1.805, 14.68, -1.805), (-0.9768, 14.68, -2.358), (8.034e-06, 14.68, -2.552), (0.9768, 14.68, -2.358), (1.805, 14.68, -1.805), (2.358, 14.68, -0.9768), (2.553, 14.68, 3.864e-06), (2.358, 14.68, 0.9768), (1.805, 14.68, 1.805), (0.9768, 14.68, 2.358), (-0.02732, 1.284, 2.964), (-0.02731, 12.72, 2.964), (-1.109, 12.72, 2.749), (-1.109, 1.284, 2.749), (-1.16, 1.284, 2.728), (-1.16, 12.72, 2.728), (-2.077, 12.72, 2.115), (-2.077, 1.284, 2.115), (-2.115, 1.284, 2.077), (-2.115, 12.72, 2.077), (-2.728, 12.72, 1.16), (-2.728, 1.284, 1.16), (-2.749, 1.284, 1.109), (-2.749, 12.72, 1.109), (-2.964, 12.72, 0.02732), (-2.964, 1.284, 0.02732), (-2.964, 1.284, -0.02732), (-2.964, 12.72, -0.02732), (-2.749, 12.72, -1.109), (-2.749, 1.284, -1.109), (-2.728, 1.284, -1.16), (-2.728, 12.72, -1.16), (-2.115, 12.72, -2.077), (-2.115, 1.284, -2.077), (-2.077, 1.284, -2.115), (-2.077, 12.72, -2.115), (-1.16, 12.72, -2.728), (-1.16, 1.284, -2.728), (-1.109, 1.284, -2.749), (-1.109, 12.72, -2.749), (-0.02731, 12.72, -2.964), (-0.02732, 1.284, -2.964), (0.02732, 1.284, -2.964), (0.02733, 12.72, -2.964), (1.109, 12.72, -2.749), (1.109, 1.284, -2.749), (1.16, 1.284, -2.728), (1.16, 12.72, -2.728), (2.077, 12.72, -2.115), (2.077, 1.284, -2.115), (2.115, 1.284, -2.077), (2.115, 12.72, -2.077), (2.728, 12.72, -1.16), (2.728, 1.284, -1.16), (2.749, 1.284, -1.109), (2.749, 12.72, -1.109), (2.964, 12.72, -0.02732), (2.964, 1.284, -0.02732), (2.964, 1.284, 0.02732), (2.964, 12.72, 0.02732), (2.749, 12.72, 1.109), (2.749, 1.284, 1.109), (2.728, 1.284, 1.16), (2.728, 12.72, 1.16), (2.115, 12.72, 2.077), (2.115, 1.284, 2.077), (2.077, 1.284, 2.115), (2.077, 12.72, 2.115), (1.16, 12.72, 2.728), (1.16, 1.284, 2.728), (1.109, 1.284, 2.749), (1.109, 12.72, 2.749), (0.02732, 12.72, 2.964), (0.02732, 1.284, 2.964), (0.6309, -0.09941, -2.831), (0.7605, -0.09941, -2.806), (0.5209, -0.09941, -2.905), (0.4475, -0.09941, -3.015), (0.4217, -0.09941, -3.144), (0.4475, -0.09941, -3.274), (0.5209, -0.09941, -3.384), (0.6309, -0.09941, -3.457), (0.7605, -0.09941, -3.483), (0.8902, -0.09941, -3.457), (1.0, -0.09941, -3.384), (1.074, -0.09941, -3.274), (1.099, -0.09941, -3.144), (1.074, -0.09941, -3.015), (1.0, -0.09941, -2.905), (0.8902, -0.09941, -2.831), (0.7605, 14.18, -2.806), (0.6309, 14.18, -2.831), (0.5209, 14.18, -2.905), (0.4475, 14.18, -3.015), (0.4217, 14.18, -3.144), (0.4475, 14.18, -3.274), (0.5209, 14.18, -3.384), (0.6309, 14.18, -3.457), (0.7605, 14.18, -3.483), (0.8902, 14.18, -3.457), (1.0, 14.18, -3.384), (1.074, 14.18, -3.274), (1.099, 14.18, -3.144), (1.074, 14.18, -3.015), (1.0, 14.18, -2.905), (0.8902, 14.18, -2.831), (-0.3296, -0.06877, -3.098), (-0.07394, -0.06877, -3.047), (-0.5464, -0.06877, -3.242), (-0.6912, -0.06877, -3.459), (-0.742, -0.06877, -3.715), (-0.6912, -0.06877, -3.97), (-0.5464, -0.06877, -4.187), (-0.3296, -0.06877, -4.332), (-0.07393, -0.06877, -4.383), (0.1817, -0.06877, -4.332), (0.3985, -0.06877, -4.187), (0.5433, -0.06877, -3.97), (0.5942, -0.06877, -3.715), (0.5433, -0.06877, -3.459), (0.3985, -0.06877, -3.242), (0.1817, -0.06877, -3.098), (-0.07394, 16.77, -3.047), (-0.3296, 16.77, -3.098), (-0.5464, 16.77, -3.242), (-0.6912, 16.77, -3.459), (-0.7421, 16.77, -3.715), (-0.6912, 16.77, -3.97), (-0.5464, 16.77, -4.187), (-0.3296, 16.77, -4.332), (-0.07394, 16.77, -4.383), (0.1817, 16.77, -4.332), (0.3985, 16.77, -4.187), (0.5433, 16.77, -3.97), (0.5942, 16.77, -3.715), (0.5433, 16.77, -3.459), (0.3985, 16.77, -3.242), (0.1817, 16.77, -3.098), (-7.788e-07, -1.0, 1.0), (8.527e-14, 1.0, 1.0), (-0.3827, -1.0, 0.9239), (-0.3827, 1.0, 0.9239), (-0.7071, -1.0, 0.7071), (-0.7071, 1.0, 0.7071), (-0.9239, -1.0, 0.3827), (-0.9239, 1.0, 0.3827), (-1.0, -1.0, -5.96e-07), (-1.0, 1.0, -2.702e-07), (-0.9239, -1.0, -0.3827), (-0.9239, 1.0, -0.3827), (-0.7071, -1.0, -0.7071), (-0.7071, 1.0, -0.7071), (-0.3827, -1.0, -0.9239), (-0.3827, 1.0, -0.9239), (8.742e-08, -1.0, -1.0), (8.663e-07, 1.0, -1.0), (0.3827, -1.0, -0.9239), (0.3827, 1.0, -0.9239), (0.7071, -1.0, -0.7071), (0.7071, 1.0, -0.7071), (0.9239, -1.0, -0.3827), (0.9239, 1.0, -0.3827), (1.0, -1.0, 2.384e-07), (1.0, 1.0, 5.643e-07), (0.9239, -1.0, 0.3827), (0.9239, 1.0, 0.3827), (0.7071, -1.0, 0.7071), (0.7071, 1.0, 0.7071), (0.3827, -1.0, 0.9239), (0.3827, 1.0, 0.9239)], [], [(1, 31, 139, 54), (0, 2, 4, 6, 8, 10, 12, 14, 16, 18, 20, 22, 24, 26, 28, 30), (5, 3, 49, 61), (17, 15, 91, 97), (27, 25, 121, 127), (13, 11, 79, 85), (23, 21, 109, 115), (42, 41, 156, 154), (9, 7, 67, 73), (19, 17, 97, 103), (29, 27, 127, 133), (48, 55, 138, 132, 126, 120, 114, 108, 102, 96, 90, 84, 78, 72, 66, 60), (15, 13, 85, 91), (25, 23, 115, 121), (7, 5, 61, 67), (11, 9, 73, 79), (21, 19, 103, 109), (31, 29, 133, 139), (176, 177, 56, 53), (53, 56, 57, 52), (52, 57, 58, 51), (51, 58, 59, 50), (50, 59, 55, 48), (178, 176, 53, 65), (65, 53, 52, 64), (64, 52, 51, 63), (63, 51, 50, 62), (62, 50, 48, 60), (179, 178, 65, 71), (71, 65, 64, 70), (70, 64, 63, 69), (69, 63, 62, 68), (68, 62, 60, 66), (180, 179, 71, 77), (77, 71, 70, 76), (76, 70, 69, 75), (75, 69, 68, 74), (74, 68, 66, 72), (181, 180, 77, 83), (83, 77, 76, 82), (82, 76, 75, 81), (81, 75, 74, 80), (80, 74, 72, 78), (182, 181, 83, 89), (89, 83, 82, 88), (88, 82, 81, 87), (87, 81, 80, 86), (86, 80, 78, 84), (183, 182, 89, 95), (95, 89, 88, 94), (94, 88, 87, 93), (93, 87, 86, 92), (92, 86, 84, 90), (184, 183, 95, 101), (101, 95, 94, 100), (100, 94, 93, 99), (99, 93, 92, 98), (98, 92, 90, 96), (185, 184, 101, 107), (107, 101, 100, 106), (106, 100, 99, 105), (105, 99, 98, 104), (104, 98, 96, 102), (186, 185, 107, 113), (113, 107, 106, 112), (112, 106, 105, 111), (111, 105, 104, 110), (110, 104, 102, 108), (187, 186, 113, 119), (119, 113, 112, 118), (118, 112, 111, 117), (117, 111, 110, 116), (116, 110, 108, 114), (188, 187, 119, 125), (125, 119, 118, 124), (124, 118, 117, 123), (123, 117, 116, 122), (122, 116, 114, 120), (189, 188, 125, 131), (131, 125, 124, 130), (130, 124, 123, 129), (129, 123, 122, 128), (128, 122, 120, 126), (190, 189, 131, 137), (137, 131, 130, 136), (136, 130, 129, 135), (135, 129, 128, 134), (134, 128, 126, 132), (191, 190, 137, 143), (143, 137, 136, 142), (142, 136, 135, 141), (141, 135, 134, 140), (140, 134, 132, 138), (177, 191, 143, 56), (56, 143, 142, 57), (57, 142, 141, 58), (58, 141, 140, 59), (59, 140, 138, 55), (3, 1, 54, 49), (44, 43, 152, 150), (39, 38, 162, 160), (46, 45, 148, 146), (16, 14, 157, 159), (47, 46, 146, 175), (24, 22, 165, 167), (6, 4, 147, 149), (0, 30, 173, 144), (14, 12, 155, 157), (22, 20, 163, 165), (4, 2, 145, 147), (35, 34, 170, 168), (37, 36, 166, 164), (30, 28, 171, 173), (12, 10, 153, 155), (173, 174, 175, 144), (171, 172, 174, 173), (169, 170, 172, 171), (167, 168, 170, 169), (165, 166, 168, 167), (163, 164, 166, 165), (161, 162, 164, 163), (159, 160, 162, 161), (157, 158, 160, 159), (155, 156, 158, 157), (153, 154, 156, 155), (151, 152, 154, 153), (149, 150, 152, 151), (147, 148, 150, 149), (145, 146, 148, 147), (144, 175, 146, 145), (8, 6, 149, 151), (26, 24, 167, 169), (45, 44, 150, 148), (40, 39, 160, 158), (41, 40, 158, 156), (18, 16, 159, 161), (38, 37, 164, 162), (43, 42, 154, 152), (33, 32, 174, 172), (36, 35, 168, 166), (10, 8, 151, 153), (28, 26, 169, 171), (2, 0, 144, 145), (34, 33, 172, 170), (20, 18, 161, 163), (32, 47, 175, 174), (54, 139, 191, 177), (139, 133, 190, 191), (133, 127, 189, 190), (127, 121, 188, 189), (121, 115, 187, 188), (115, 109, 186, 187), (109, 103, 185, 186), (103, 97, 184, 185), (97, 91, 183, 184), (91, 85, 182, 183), (85, 79, 181, 182), (79, 73, 180, 181), (73, 67, 179, 180), (67, 61, 178, 179), (61, 49, 176, 178), (49, 54, 177, 176), (192, 193, 194, 195), (1, 193, 192, 47), (3, 194, 193, 1), (46, 195, 194, 3), (47, 192, 195, 46), (196, 197, 198, 199), (3, 197, 196, 46), (5, 198, 197, 3), (45, 199, 198, 5), (46, 196, 199, 45), (200, 201, 202, 203), (5, 201, 200, 45), (7, 202, 201, 5), (44, 203, 202, 7), (45, 200, 203, 44), (204, 205, 206, 207), (7, 205, 204, 44), (9, 206, 205, 7), (43, 207, 206, 9), (44, 204, 207, 43), (208, 209, 210, 211), (9, 209, 208, 43), (11, 210, 209, 9), (42, 211, 210, 11), (43, 208, 211, 42), (212, 213, 214, 215), (11, 213, 212, 42), (13, 214, 213, 11), (41, 215, 214, 13), (42, 212, 215, 41), (216, 217, 218, 219), (13, 217, 216, 41), (15, 218, 217, 13), (40, 219, 218, 15), (41, 216, 219, 40), (220, 221, 222, 223), (15, 221, 220, 40), (17, 222, 221, 15), (39, 223, 222, 17), (40, 220, 223, 39), (224, 225, 226, 227), (17, 225, 224, 39), (19, 226, 225, 17), (38, 227, 226, 19), (39, 224, 227, 38), (228, 229, 230, 231), (19, 229, 228, 38), (21, 230, 229, 19), (37, 231, 230, 21), (38, 228, 231, 37), (232, 233, 234, 235), (21, 233, 232, 37), (23, 234, 233, 21), (36, 235, 234, 23), (37, 232, 235, 36), (236, 237, 238, 239), (23, 237, 236, 36), (25, 238, 237, 23), (35, 239, 238, 25), (36, 236, 239, 35), (240, 241, 242, 243), (25, 241, 240, 35), (27, 242, 241, 25), (34, 243, 242, 27), (35, 240, 243, 34), (244, 245, 246, 247), (27, 245, 244, 34), (29, 246, 245, 27), (33, 247, 246, 29), (34, 244, 247, 33), (248, 249, 250, 251), (29, 249, 248, 33), (31, 250, 249, 29), (32, 251, 250, 31), (33, 248, 251, 32), (252, 253, 254, 255), (31, 253, 252, 32), (1, 254, 253, 31), (47, 255, 254, 1), (32, 252, 255, 47), (256, 258, 259, 260, 261, 262, 263, 264, 265, 266, 267, 268, 269, 270, 271, 257), (273, 272, 287, 286, 285, 284, 283, 282, 281, 280, 279, 278, 277, 276, 275, 274), (270, 269, 285, 286), (263, 262, 278, 279), (271, 270, 286, 287), (264, 263, 279, 280), (256, 257, 272, 273), (257, 271, 287, 272), (265, 264, 280, 281), (258, 256, 273, 274), (266, 265, 281, 282), (259, 258, 274, 275), (267, 266, 282, 283), (260, 259, 275, 276), (268, 267, 283, 284), (261, 260, 276, 277), (269, 268, 284, 285), (262, 261, 277, 278), (288, 290, 291, 292, 293, 294, 295, 296, 297, 298, 299, 300, 301, 302, 303, 289), (305, 304, 319, 318, 317, 316, 315, 314, 313, 312, 311, 310, 309, 308, 307, 306), (302, 301, 317, 318), (295, 294, 310, 311), (303, 302, 318, 319), (296, 295, 311, 312), (288, 289, 304, 305), (289, 303, 319, 304), (297, 296, 312, 313), (290, 288, 305, 306), (298, 297, 313, 314), (291, 290, 306, 307), (299, 298, 314, 315), (292, 291, 307, 308), (300, 299, 315, 316), (293, 292, 308, 309), (301, 300, 316, 317), (294, 293, 309, 310), (320, 321, 323, 322), (322, 323, 325, 324), (324, 325, 327, 326), (326, 327, 329, 328), (328, 329, 331, 330), (330, 331, 333, 332), (332, 333, 335, 334), (334, 335, 337, 336), (336, 337, 339, 338), (338, 339, 341, 340), (340, 341, 343, 342), (342, 343, 345, 344), (344, 345, 347, 346), (346, 347, 349, 348), (323, 321, 351, 349, 347, 345, 343, 341, 339, 337, 335, 333, 331, 329, 327, 325), (348, 349, 351, 350), (350, 351, 321, 320), (320, 322, 324, 326, 328, 330, 332, 334, 336, 338, 340, 342, 344, 346, 348, 350)])
_uv = me_cylinder_001.uv_layers.new(name='UVMap')
_uv.uv.foreach_set('vector', [0.08123, 0.9724, 0.08128, 0.9724, 0.08128, 0.9724, 0.08123, 0.9724, 0.004373, 0.9485, 0.004454, 0.9485, 0.004523, 0.9485, 0.004569, 0.9484, 0.004585, 0.9483, 0.004569, 0.9482, 0.004523, 0.9482, 0.004454, 0.9481, 0.004373, 0.9481, 0.004292, 0.9481, 0.004223, 0.9482, 0.004177, 0.9482, 0.004161, 0.9483, 0.004177, 0.9484, 0.004223, 0.9485, 0.004292, 0.9485, 0.082, 0.9724, 0.08205, 0.9724, 0.08205, 0.9724, 0.082, 0.9724, 0.08167, 0.9724, 0.08172, 0.9724, 0.08172, 0.9724, 0.08167, 0.9724, 0.08139, 0.9724, 0.08145, 0.9724, 0.08145, 0.9724, 0.08139, 0.9724, 0.08178, 0.9724, 0.08183, 0.9724, 0.08183, 0.9724, 0.08178, 0.9724, 0.0815, 0.9724, 0.08156, 0.9724, 0.08156, 0.9724, 0.0815, 0.9724, 0.004318, 0.9486, 0.004263, 0.9486, 0.004263, 0.9486, 0.004318, 0.9486, 0.08189, 0.9724, 0.08194, 0.9724, 0.08194, 0.9724, 0.08189, 0.9724, 0.08161, 0.9724, 0.08167, 0.9724, 0.08167, 0.9724, 0.08161, 0.9724, 0.08134, 0.9724, 0.08139, 0.9724, 0.08139, 0.9724, 0.08134, 0.9724, 0.003019, 0.981, 0.003009, 0.981, 0.002998, 0.981, 0.002989, 0.981, 0.002983, 0.9809, 0.002981, 0.9809, 0.002983, 0.9809, 0.002989, 0.9809, 0.002998, 0.9809, 0.003009, 0.9809, 0.003019, 0.9809, 0.003029, 0.9809, 0.003035, 0.9809, 0.003037, 0.9809, 0.003035, 0.9809, 0.003029, 0.981, 0.08172, 0.9724, 0.08178, 0.9724, 0.08178, 0.9724, 0.08172, 0.9724, 0.08145, 0.9724, 0.0815, 0.9724, 0.0815, 0.9724, 0.08145, 0.9724, 0.08194, 0.9724, 0.082, 0.9724, 0.082, 0.9724, 0.08194, 0.9724, 0.08183, 0.9724, 0.08189, 0.9724, 0.08189, 0.9724, 0.08183, 0.9724, 0.08156, 0.9724, 0.08161, 0.9724, 0.08161, 0.9724, 0.08156, 0.9724, 0.08128, 0.9724, 0.08134, 0.9724, 0.08134, 0.9724, 0.08128, 0.9724, 0.003616, 0.9816, 0.003229, 0.9816, 0.00367, 0.9816, 0.003617, 0.9816, 0.003617, 0.9816, 0.00367, 0.9816, 0.003666, 0.9816, 0.00362, 0.9816, 0.00362, 0.9816, 0.003666, 0.9816, 0.003661, 0.9816, 0.003626, 0.9816, 0.003061, 0.9811, 0.003009, 0.9811, 0.003009, 0.981, 0.003041, 0.981, 0.003041, 0.981, 0.003009, 0.981, 0.003009, 0.981, 0.003019, 0.981, 0.00356, 0.9816, 0.003616, 0.9816, 0.003615, 0.9816, 0.003562, 0.9816, 0.003562, 0.9816, 0.003615, 0.9816, 0.003611, 0.9816, 0.003565, 0.9816, 0.003565, 0.9816, 0.003611, 0.9816, 0.003606, 0.9816, 0.00357, 0.9816, 0.003105, 0.981, 0.003061, 0.9811, 0.003041, 0.981, 0.003069, 0.981, 0.003069, 0.981, 0.003041, 0.981, 0.003019, 0.981, 0.003029, 0.981, 0.003505, 0.9816, 0.00356, 0.9816, 0.003559, 0.9816, 0.003506, 0.9816, 0.003506, 0.9816, 0.003559, 0.9816, 0.003556, 0.9816, 0.00351, 0.9816, 0.00351, 0.9816, 0.003556, 0.9816, 0.003551, 0.9816, 0.003515, 0.9816, 0.003134, 0.981, 0.003105, 0.981, 0.003069, 0.981, 0.003087, 0.981, 0.003087, 0.981, 0.003069, 0.981, 0.003029, 0.981, 0.003035, 0.9809, 0.00345, 0.9816, 0.003505, 0.9816, 0.003504, 0.9816, 0.003451, 0.9816, 0.003451, 0.9816, 0.003504, 0.9816, 0.003501, 0.9816, 0.003455, 0.9816, 0.003455, 0.9816, 0.003501, 0.9816, 0.003495, 0.9816, 0.00346, 0.9816, 0.003145, 0.9809, 0.003134, 0.981, 0.003087, 0.981, 0.003094, 0.9809, 0.003094, 0.9809, 0.003087, 0.981, 0.003035, 0.9809, 0.003037, 0.9809, 0.003395, 0.9816, 0.00345, 0.9816, 0.003449, 0.9816, 0.003396, 0.9816, 0.003396, 0.9816, 0.003449, 0.9816, 0.003446, 0.9816, 0.0034, 0.9816, 0.0034, 0.9816, 0.003446, 0.9816, 0.00344, 0.9816, 0.003405, 0.9816, 0.003134, 0.9809, 0.003145, 0.9809, 0.003094, 0.9809, 0.003087, 0.9809, 0.003087, 0.9809, 0.003094, 0.9809, 0.003037, 0.9809, 0.003035, 0.9809, 0.00334, 0.9816, 0.003395, 0.9816, 0.003394, 0.9816, 0.003341, 0.9816, 0.003341, 0.9816, 0.003394, 0.9816, 0.00339, 0.9816, 0.003344, 0.9816, 0.003344, 0.9816, 0.00339, 0.9816, 0.003385, 0.9816, 0.00335, 0.9816, 0.003105, 0.9808, 0.003134, 0.9809, 0.003087, 0.9809, 0.003069, 0.9809, 0.003069, 0.9809, 0.003087, 0.9809, 0.003035, 0.9809, 0.003029, 0.9809, 0.003285, 0.9816, 0.00334, 0.9816, 0.003339, 0.9816, 0.003286, 0.9816, 0.003286, 0.9816, 0.003339, 0.9816, 0.003335, 0.9816, 0.003289, 0.9816, 0.003289, 0.9816, 0.003335, 0.9816, 0.00333, 0.9816, 0.003294, 0.9816, 0.003061, 0.9808, 0.003105, 0.9808, 0.003069, 0.9809, 0.003041, 0.9809, 0.003041, 0.9809, 0.003069, 0.9809, 0.003029, 0.9809, 0.003019, 0.9809, 0.003229, 0.9816, 0.003285, 0.9816, 0.003283, 0.9816, 0.003231, 0.9816, 0.003231, 0.9816, 0.003283, 0.9816, 0.00328, 0.9816, 0.003234, 0.9816, 0.003234, 0.9816, 0.00328, 0.9816, 0.003275, 0.9816, 0.003239, 0.9816, 0.003009, 0.9808, 0.003061, 0.9808, 0.003041, 0.9809, 0.003009, 0.9809, 0.003009, 0.9809, 0.003041, 0.9809, 0.003019, 0.9809, 0.003009, 0.9809, 0.003174, 0.9816, 0.003229, 0.9816, 0.003228, 0.9816, 0.003175, 0.9816, 0.003175, 0.9816, 0.003228, 0.9816, 0.003225, 0.9816, 0.003179, 0.9816, 0.003179, 0.9816, 0.003225, 0.9816, 0.00322, 0.9816, 0.003184, 0.9816, 0.002957, 0.9808, 0.003009, 0.9808, 0.003009, 0.9809, 0.002976, 0.9809, 0.002976, 0.9809, 0.003009, 0.9809, 0.003009, 0.9809, 0.002998, 0.9809, 0.003119, 0.9816, 0.003174, 0.9816, 0.003173, 0.9816, 0.00312, 0.9816, 0.00312, 0.9816, 0.003173, 0.9816, 0.00317, 0.9816, 0.003124, 0.9816, 0.003124, 0.9816, 0.00317, 0.9816, 0.003164, 0.9816, 0.003129, 0.9816, 0.002912, 0.9808, 0.002957, 0.9808, 0.002976, 0.9809, 0.002949, 0.9809, 0.002949, 0.9809, 0.002976, 0.9809, 0.002998, 0.9809, 0.002989, 0.9809, 0.003064, 0.9816, 0.003119, 0.9816, 0.003118, 0.9816, 0.003065, 0.9816, 0.003065, 0.9816, 0.003118, 0.9816, 0.003114, 0.9816, 0.003068, 0.9816, 0.003068, 0.9816, 0.003114, 0.9816, 0.003109, 0.9816, 0.003074, 0.9816, 0.002883, 0.9809, 0.002912, 0.9808, 0.002949, 0.9809, 0.00293, 0.9809, 0.00293, 0.9809, 0.002949, 0.9809, 0.002989, 0.9809, 0.002983, 0.9809, 0.003009, 0.9816, 0.003064, 0.9816, 0.003063, 0.9816, 0.00301, 0.9816, 0.00301, 0.9816, 0.003063, 0.9816, 0.003059, 0.9816, 0.003013, 0.9816, 0.003013, 0.9816, 0.003059, 0.9816, 0.003054, 0.9816, 0.003019, 0.9816, 0.002873, 0.9809, 0.002883, 0.9809, 0.00293, 0.9809, 0.002924, 0.9809, 0.002924, 0.9809, 0.00293, 0.9809, 0.002983, 0.9809, 0.002981, 0.9809, 0.002953, 0.9816, 0.003009, 0.9816, 0.003007, 0.9816, 0.002955, 0.9816, 0.002955, 0.9816, 0.003007, 0.9816, 0.003004, 0.9816, 0.002958, 0.9816, 0.002958, 0.9816, 0.003004, 0.9816, 0.002999, 0.9816, 0.002963, 0.9816, 0.002883, 0.981, 0.002873, 0.9809, 0.002924, 0.9809, 0.00293, 0.981, 0.00293, 0.981, 0.002924, 0.9809, 0.002981, 0.9809, 0.002983, 0.9809, 0.002898, 0.9816, 0.002953, 0.9816, 0.002952, 0.9816, 0.002899, 0.9816, 0.002899, 0.9816, 0.002952, 0.9816, 0.002949, 0.9816, 0.002903, 0.9816, 0.002903, 0.9816, 0.002949, 0.9816, 0.002944, 0.9816, 0.002908, 0.9816, 0.002912, 0.981, 0.002883, 0.981, 0.00293, 0.981, 0.002949, 0.981, 0.002949, 0.981, 0.00293, 0.981, 0.002983, 0.9809, 0.002989, 0.981, 0.002843, 0.9816, 0.002898, 0.9816, 0.002897, 0.9816, 0.002844, 0.9816, 0.002844, 0.9816, 0.002897, 0.9816, 0.002894, 0.9816, 0.002848, 0.9816, 0.002848, 0.9816, 0.002894, 0.9816, 0.002888, 0.9816, 0.002853, 0.9816, 0.002957, 0.9811, 0.002912, 0.981, 0.002949, 0.981, 0.002976, 0.981, 0.002976, 0.981, 0.002949, 0.981, 0.002989, 0.981, 0.002998, 0.981, 0.003229, 0.9816, 0.002843, 0.9816, 0.002842, 0.9816, 0.002789, 0.9816, 0.002789, 0.9816, 0.002842, 0.9816, 0.002839, 0.9816, 0.002793, 0.9816, 0.002793, 0.9816, 0.002839, 0.9816, 0.002833, 0.9816, 0.002798, 0.9816, 0.003009, 0.9811, 0.002957, 0.9811, 0.002976, 0.981, 0.003009, 0.981, 0.003009, 0.981, 0.002976, 0.981, 0.002998, 0.981, 0.003009, 0.981, 0.08205, 0.9724, 0.08211, 0.9724, 0.08211, 0.9724, 0.08205, 0.9724, 0.004428, 0.9486, 0.004373, 0.9486, 0.004373, 0.9486, 0.004428, 0.9486, 0.004152, 0.9486, 0.004097, 0.9486, 0.004097, 0.9486, 0.004152, 0.9486, 0.004538, 0.9486, 0.004483, 0.9486, 0.004483, 0.9486, 0.004538, 0.9486, 0.004373, 0.9481, 0.004454, 0.9481, 0.004454, 0.9481, 0.004373, 0.9481, 0.004299, 0.9486, 0.004538, 0.9486, 0.004538, 0.9486, 0.004299, 0.9486, 0.004161, 0.9483, 0.004177, 0.9482, 0.004177, 0.9482, 0.004161, 0.9483, 0.004569, 0.9484, 0.004523, 0.9485, 0.004523, 0.9485, 0.004569, 0.9484, 0.004373, 0.9485, 0.004292, 0.9485, 0.004292, 0.9485, 0.004373, 0.9485, 0.004454, 0.9481, 0.004523, 0.9482, 0.004523, 0.9482, 0.004454, 0.9481, 0.004177, 0.9482, 0.004223, 0.9482, 0.004223, 0.9482, 0.004177, 0.9482, 0.004523, 0.9485, 0.004454, 0.9485, 0.004454, 0.9485, 0.004523, 0.9485, 0.003931, 0.9486, 0.003876, 0.9486, 0.003876, 0.9486, 0.003931, 0.9486, 0.004042, 0.9486, 0.003987, 0.9486, 0.003987, 0.9486, 0.004042, 0.9486, 0.004292, 0.9485, 0.004223, 0.9485, 0.004223, 0.9485, 0.004292, 0.9485, 0.004523, 0.9482, 0.004569, 0.9482, 0.004569, 0.9482, 0.004523, 0.9482, 0.003766, 0.9486, 0.003766, 0.9487, 0.004299, 0.9486, 0.003711, 0.9486, 0.003821, 0.9486, 0.003821, 0.9486, 0.003766, 0.9487, 0.003766, 0.9486, 0.003876, 0.9486, 0.003876, 0.9486, 0.003821, 0.9486, 0.003821, 0.9486, 0.003931, 0.9486, 0.003931, 0.9486, 0.003876, 0.9486, 0.003876, 0.9486, 0.003987, 0.9486, 0.003987, 0.9486, 0.003931, 0.9486, 0.003931, 0.9486, 0.004042, 0.9486, 0.004042, 0.9486, 0.003987, 0.9486, 0.003987, 0.9486, 0.004097, 0.9486, 0.004097, 0.9486, 0.004042, 0.9486, 0.004042, 0.9486, 0.004152, 0.9486, 0.004152, 0.9486, 0.004097, 0.9486, 0.004097, 0.9486, 0.004207, 0.9486, 0.004207, 0.9486, 0.004152, 0.9486, 0.004152, 0.9486, 0.004263, 0.9486, 0.004263, 0.9486, 0.004207, 0.9486, 0.004207, 0.9486, 0.004318, 0.9486, 0.004318, 0.9486, 0.004263, 0.9486, 0.004263, 0.9486, 0.004373, 0.9486, 0.004373, 0.9486, 0.004318, 0.9486, 0.004318, 0.9486, 0.004428, 0.9486, 0.004428, 0.9486, 0.004373, 0.9486, 0.004373, 0.9486, 0.004483, 0.9486, 0.004483, 0.9486, 0.004428, 0.9486, 0.004428, 0.9486, 0.004538, 0.9486, 0.004538, 0.9486, 0.004483, 0.9486, 0.004483, 0.9486, 0.004594, 0.9486, 0.004299, 0.9486, 0.004538, 0.9486, 0.004538, 0.9486, 0.004585, 0.9483, 0.004569, 0.9484, 0.004569, 0.9484, 0.004585, 0.9483, 0.004177, 0.9484, 0.004161, 0.9483, 0.004161, 0.9483, 0.004177, 0.9484, 0.004483, 0.9486, 0.004428, 0.9486, 0.004428, 0.9486, 0.004483, 0.9486, 0.004207, 0.9486, 0.004152, 0.9486, 0.004152, 0.9486, 0.004207, 0.9486, 0.004263, 0.9486, 0.004207, 0.9486, 0.004207, 0.9486, 0.004263, 0.9486, 0.004292, 0.9481, 0.004373, 0.9481, 0.004373, 0.9481, 0.004292, 0.9481, 0.004097, 0.9486, 0.004042, 0.9486, 0.004042, 0.9486, 0.004097, 0.9486, 0.004373, 0.9486, 0.004318, 0.9486, 0.004318, 0.9486, 0.004373, 0.9486, 0.003821, 0.9486, 0.003766, 0.9487, 0.003766, 0.9487, 0.003821, 0.9486, 0.003987, 0.9486, 0.003931, 0.9486, 0.003931, 0.9486, 0.003987, 0.9486, 0.004569, 0.9482, 0.004585, 0.9483, 0.004585, 0.9483, 0.004569, 0.9482, 0.004223, 0.9485, 0.004177, 0.9484, 0.004177, 0.9484, 0.004223, 0.9485, 0.004454, 0.9485, 0.004373, 0.9485, 0.004373, 0.9485, 0.004454, 0.9485, 0.003876, 0.9486, 0.003821, 0.9486, 0.003821, 0.9486, 0.003876, 0.9486, 0.004223, 0.9482, 0.004292, 0.9481, 0.004292, 0.9481, 0.004223, 0.9482, 0.003766, 0.9487, 0.004299, 0.9486, 0.004299, 0.9486, 0.003766, 0.9487, 0.002788, 0.9816, 0.002843, 0.9816, 0.002843, 0.9816, 0.003229, 0.9816, 0.002843, 0.9816, 0.002898, 0.9816, 0.002898, 0.9816, 0.002843, 0.9816, 0.002898, 0.9816, 0.002953, 0.9816, 0.002953, 0.9816, 0.002898, 0.9816, 0.002953, 0.9816, 0.003009, 0.9816, 0.003009, 0.9816, 0.002953, 0.9816, 0.003009, 0.9816, 0.003064, 0.9816, 0.003064, 0.9816, 0.003009, 0.9816, 0.003064, 0.9816, 0.003119, 0.9816, 0.003119, 0.9816, 0.003064, 0.9816, 0.003119, 0.9816, 0.003174, 0.9816, 0.003174, 0.9816, 0.003119, 0.9816, 0.003174, 0.9816, 0.003229, 0.9816, 0.003229, 0.9816, 0.003174, 0.9816, 0.003229, 0.9816, 0.003285, 0.9816, 0.003285, 0.9816, 0.003229, 0.9816, 0.003285, 0.9816, 0.00334, 0.9816, 0.00334, 0.9816, 0.003285, 0.9816, 0.00334, 0.9816, 0.003395, 0.9816, 0.003395, 0.9816, 0.00334, 0.9816, 0.003395, 0.9816, 0.00345, 0.9816, 0.00345, 0.9816, 0.003395, 0.9816, 0.00345, 0.9816, 0.003505, 0.9816, 0.003505, 0.9816, 0.00345, 0.9816, 0.003505, 0.9816, 0.00356, 0.9816, 0.00356, 0.9816, 0.003505, 0.9816, 0.00356, 0.9816, 0.003616, 0.9816, 0.003616, 0.9816, 0.00356, 0.9816, 0.003616, 0.9816, 0.003671, 0.9816, 0.003229, 0.9816, 0.003616, 0.9816, 0.08181, 0.9719, 0.08211, 0.9724, 0.08205, 0.9724, 0.08205, 0.9719, 0.08211, 0.9724, 0.08211, 0.9724, 0.08181, 0.9719, 0.08181, 0.9719, 0.08205, 0.9724, 0.08205, 0.9724, 0.08211, 0.9724, 0.08211, 0.9724, 0.08205, 0.9719, 0.08205, 0.9719, 0.08205, 0.9724, 0.08205, 0.9724, 0.08181, 0.9719, 0.08181, 0.9719, 0.08205, 0.9719, 0.08205, 0.9719, 0.08205, 0.9719, 0.08205, 0.9724, 0.082, 0.9724, 0.082, 0.9719, 0.08205, 0.9724, 0.08205, 0.9724, 0.08205, 0.9719, 0.08205, 0.9719, 0.082, 0.9724, 0.082, 0.9724, 0.08205, 0.9724, 0.08205, 0.9724, 0.082, 0.9719, 0.082, 0.9719, 0.082, 0.9724, 0.082, 0.9724, 0.08205, 0.9719, 0.08205, 0.9719, 0.082, 0.9719, 0.082, 0.9719, 0.082, 0.9719, 0.082, 0.9724, 0.08194, 0.9724, 0.08194, 0.9719, 0.082, 0.9724, 0.082, 0.9724, 0.082, 0.9719, 0.082, 0.9719, 0.08194, 0.9724, 0.08194, 0.9724, 0.082, 0.9724, 0.082, 0.9724, 0.08194, 0.9719, 0.08194, 0.9719, 0.08194, 0.9724, 0.08194, 0.9724, 0.082, 0.9719, 0.082, 0.9719, 0.08194, 0.9719, 0.08194, 0.9719, 0.08194, 0.9719, 0.08194, 0.9724, 0.08189, 0.9724, 0.08189, 0.9719, 0.08194, 0.9724, 0.08194, 0.9724, 0.08194, 0.9719, 0.08194, 0.9719, 0.08189, 0.9724, 0.08189, 0.9724, 0.08194, 0.9724, 0.08194, 0.9724, 0.08189, 0.9719, 0.08189, 0.9719, 0.08189, 0.9724, 0.08189, 0.9724, 0.08194, 0.9719, 0.08194, 0.9719, 0.08189, 0.9719, 0.08189, 0.9719, 0.08189, 0.9719, 0.08189, 0.9724, 0.08183, 0.9724, 0.08183, 0.9719, 0.08189, 0.9724, 0.08189, 0.9724, 0.08189, 0.9719, 0.08189, 0.9719, 0.08183, 0.9724, 0.08183, 0.9724, 0.08189, 0.9724, 0.08189, 0.9724, 0.08183, 0.9719, 0.08183, 0.9719, 0.08183, 0.9724, 0.08183, 0.9724, 0.08189, 0.9719, 0.08189, 0.9719, 0.08183, 0.9719, 0.08183, 0.9719, 0.08183, 0.9719, 0.08183, 0.9724, 0.08178, 0.9724, 0.08178, 0.9719, 0.08183, 0.9724, 0.08183, 0.9724, 0.08183, 0.9719, 0.08183, 0.9719, 0.08178, 0.9724, 0.08178, 0.9724, 0.08183, 0.9724, 0.08183, 0.9724, 0.08178, 0.9719, 0.08178, 0.9719, 0.08178, 0.9724, 0.08178, 0.9724, 0.08183, 0.9719, 0.08183, 0.9719, 0.08178, 0.9719, 0.08178, 0.9719, 0.08178, 0.9719, 0.08178, 0.9724, 0.08172, 0.9724, 0.08172, 0.9719, 0.08178, 0.9724, 0.08178, 0.9724, 0.08178, 0.9719, 0.08178, 0.9719, 0.08172, 0.9724, 0.08172, 0.9724, 0.08178, 0.9724, 0.08178, 0.9724, 0.08172, 0.9719, 0.08172, 0.9719, 0.08172, 0.9724, 0.08172, 0.9724, 0.08178, 0.9719, 0.08178, 0.9719, 0.08172, 0.9719, 0.08172, 0.9719, 0.08172, 0.9719, 0.08172, 0.9724, 0.08167, 0.9724, 0.08167, 0.9719, 0.08172, 0.9724, 0.08172, 0.9724, 0.08172, 0.9719, 0.08172, 0.9719, 0.08167, 0.9724, 0.08167, 0.9724, 0.08172, 0.9724, 0.08172, 0.9724, 0.08167, 0.9719, 0.08167, 0.9719, 0.08167, 0.9724, 0.08167, 0.9724, 0.08172, 0.9719, 0.08172, 0.9719, 0.08167, 0.9719, 0.08167, 0.9719, 0.08167, 0.9719, 0.08167, 0.9724, 0.08161, 0.9724, 0.08161, 0.9719, 0.08167, 0.9724, 0.08167, 0.9724, 0.08167, 0.9719, 0.08167, 0.9719, 0.08161, 0.9724, 0.08161, 0.9724, 0.08167, 0.9724, 0.08167, 0.9724, 0.08161, 0.9719, 0.08161, 0.9719, 0.08161, 0.9724, 0.08161, 0.9724, 0.08167, 0.9719, 0.08167, 0.9719, 0.08161, 0.9719, 0.08161, 0.9719, 0.08161, 0.9719, 0.08161, 0.9724, 0.08156, 0.9724, 0.08156, 0.9719, 0.08161, 0.9724, 0.08161, 0.9724, 0.08161, 0.9719, 0.08161, 0.9719, 0.08156, 0.9724, 0.08156, 0.9724, 0.08161, 0.9724, 0.08161, 0.9724, 0.08156, 0.9719, 0.08156, 0.9719, 0.08156, 0.9724, 0.08156, 0.9724, 0.08161, 0.9719, 0.08161, 0.9719, 0.08156, 0.9719, 0.08156, 0.9719, 0.08156, 0.9719, 0.08156, 0.9724, 0.0815, 0.9724, 0.0815, 0.9719, 0.08156, 0.9724, 0.08156, 0.9724, 0.08156, 0.9719, 0.08156, 0.9719, 0.0815, 0.9724, 0.0815, 0.9724, 0.08156, 0.9724, 0.08156, 0.9724, 0.0815, 0.9719, 0.0815, 0.9719, 0.0815, 0.9724, 0.0815, 0.9724, 0.08156, 0.9719, 0.08156, 0.9719, 0.0815, 0.9719, 0.0815, 0.9719, 0.0815, 0.9719, 0.0815, 0.9724, 0.08145, 0.9724, 0.08145, 0.9719, 0.0815, 0.9724, 0.0815, 0.9724, 0.0815, 0.9719, 0.0815, 0.9719, 0.08145, 0.9724, 0.08145, 0.9724, 0.0815, 0.9724, 0.0815, 0.9724, 0.08145, 0.9719, 0.08145, 0.9719, 0.08145, 0.9724, 0.08145, 0.9724, 0.0815, 0.9719, 0.0815, 0.9719, 0.08145, 0.9719, 0.08145, 0.9719, 0.08145, 0.9719, 0.08145, 0.9724, 0.08139, 0.9724, 0.08139, 0.9719, 0.08145, 0.9724, 0.08145, 0.9724, 0.08145, 0.9719, 0.08145, 0.9719, 0.08139, 0.9724, 0.08139, 0.9724, 0.08145, 0.9724, 0.08145, 0.9724, 0.08139, 0.9719, 0.08139, 0.9719, 0.08139, 0.9724, 0.08139, 0.9724, 0.08145, 0.9719, 0.08145, 0.9719, 0.08139, 0.9719, 0.08139, 0.9719, 0.08139, 0.9719, 0.08139, 0.9724, 0.08134, 0.9724, 0.08134, 0.9719, 0.08139, 0.9724, 0.08139, 0.9724, 0.08139, 0.9719, 0.08139, 0.9719, 0.08134, 0.9724, 0.08134, 0.9724, 0.08139, 0.9724, 0.08139, 0.9724, 0.08134, 0.9719, 0.08134, 0.9719, 0.08134, 0.9724, 0.08134, 0.9724, 0.08139, 0.9719, 0.08139, 0.9719, 0.08134, 0.9719, 0.08134, 0.9719, 0.08134, 0.9719, 0.08134, 0.9724, 0.08128, 0.9724, 0.08128, 0.9721, 0.08134, 0.9724, 0.08134, 0.9724, 0.08134, 0.9719, 0.08134, 0.9719, 0.08128, 0.9724, 0.08128, 0.9724, 0.08134, 0.9724, 0.08134, 0.9724, 0.08128, 0.9721, 0.08128, 0.9721, 0.08128, 0.9724, 0.08128, 0.9724, 0.08134, 0.9719, 0.08134, 0.9719, 0.08128, 0.9721, 0.08128, 0.9721, 0.08128, 0.9721, 0.08128, 0.9724, 0.08123, 0.9724, 0.08181, 0.9719, 0.08128, 0.9724, 0.08128, 0.9724, 0.08128, 0.9721, 0.08128, 0.9721, 0.08123, 0.9724, 0.08123, 0.9724, 0.08128, 0.9724, 0.08128, 0.9724, 0.08181, 0.9719, 0.08181, 0.9719, 0.08123, 0.9724, 0.08123, 0.9724, 0.08128, 0.9721, 0.08128, 0.9721, 0.08181, 0.9719, 0.08181, 0.9719, 0.004865, 0.9871, 0.004874, 0.9871, 0.00488, 0.9871, 0.004882, 0.9871, 0.00488, 0.9871, 0.004874, 0.9871, 0.004865, 0.9871, 0.004854, 0.9871, 0.004843, 0.9871, 0.004834, 0.9871, 0.004828, 0.9871, 0.004826, 0.9871, 0.004828, 0.9871, 0.004834, 0.9871, 0.004843, 0.9871, 0.004854, 0.9871, 0.004865, 0.9871, 0.004854, 0.9871, 0.004843, 0.9871, 0.004834, 0.9871, 0.004828, 0.9871, 0.004826, 0.9871, 0.004828, 0.9871, 0.004834, 0.9871, 0.004843, 0.9871, 0.004854, 0.9871, 0.004865, 0.9871, 0.004874, 0.9871, 0.00488, 0.9871, 0.004882, 0.9871, 0.00488, 0.9871, 0.004874, 0.9871, 0.004834, 0.9871, 0.004828, 0.9871, 0.004828, 0.9871, 0.004834, 0.9871, 0.004865, 0.9871, 0.004874, 0.9871, 0.004874, 0.9871, 0.004865, 0.9871, 0.004843, 0.9871, 0.004834, 0.9871, 0.004834, 0.9871, 0.004843, 0.9871, 0.004854, 0.9871, 0.004865, 0.9871, 0.004865, 0.9871, 0.004854, 0.9871, 0.004865, 0.9871, 0.004854, 0.9871, 0.004854, 0.9871, 0.004865, 0.9871, 0.004854, 0.9871, 0.004843, 0.9871, 0.004843, 0.9871, 0.004854, 0.9871, 0.004843, 0.9871, 0.004854, 0.9871, 0.004854, 0.9871, 0.004843, 0.9871, 0.004874, 0.9871, 0.004865, 0.9871, 0.004865, 0.9871, 0.004874, 0.9871, 0.004834, 0.9871, 0.004843, 0.9871, 0.004843, 0.9871, 0.004834, 0.9871, 0.00488, 0.9871, 0.004874, 0.9871, 0.004874, 0.9871, 0.00488, 0.9871, 0.004828, 0.9871, 0.004834, 0.9871, 0.004834, 0.9871, 0.004828, 0.9871, 0.004882, 0.9871, 0.00488, 0.9871, 0.00488, 0.9871, 0.004882, 0.9871, 0.004826, 0.9871, 0.004828, 0.9871, 0.004828, 0.9871, 0.004826, 0.9871, 0.00488, 0.9871, 0.004882, 0.9871, 0.004882, 0.9871, 0.00488, 0.9871, 0.004828, 0.9871, 0.004826, 0.9871, 0.004826, 0.9871, 0.004828, 0.9871, 0.004874, 0.9871, 0.00488, 0.9871, 0.00488, 0.9871, 0.004874, 0.9871, 0.004865, 0.9871, 0.004874, 0.9871, 0.00488, 0.9871, 0.004882, 0.9871, 0.00488, 0.9871, 0.004874, 0.9871, 0.004865, 0.9871, 0.004854, 0.9871, 0.004843, 0.9871, 0.004834, 0.9871, 0.004828, 0.9871, 0.004826, 0.9871, 0.004828, 0.9871, 0.004834, 0.9871, 0.004843, 0.9871, 0.004854, 0.9871, 0.004865, 0.9871, 0.004854, 0.9871, 0.004843, 0.9871, 0.004834, 0.9871, 0.004828, 0.9871, 0.004826, 0.9871, 0.004828, 0.9871, 0.004834, 0.9871, 0.004843, 0.9871, 0.004854, 0.9871, 0.004865, 0.9871, 0.004874, 0.9871, 0.00488, 0.9871, 0.004882, 0.9871, 0.00488, 0.9871, 0.004874, 0.9871, 0.004834, 0.9871, 0.004828, 0.9871, 0.004828, 0.9871, 0.004834, 0.9871, 0.004865, 0.9871, 0.004874, 0.9871, 0.004874, 0.9871, 0.004865, 0.9871, 0.004843, 0.9871, 0.004834, 0.9871, 0.004834, 0.9871, 0.004843, 0.9871, 0.004854, 0.9871, 0.004865, 0.9871, 0.004865, 0.9871, 0.004854, 0.9871, 0.004865, 0.9871, 0.004854, 0.9871, 0.004854, 0.9871, 0.004865, 0.9871, 0.004854, 0.9871, 0.004843, 0.9871, 0.004843, 0.9871, 0.004854, 0.9871, 0.004843, 0.9871, 0.004854, 0.9871, 0.004854, 0.9871, 0.004843, 0.9871, 0.004874, 0.9871, 0.004865, 0.9871, 0.004865, 0.9871, 0.004874, 0.9871, 0.004834, 0.9871, 0.004843, 0.9871, 0.004843, 0.9871, 0.004834, 0.9871, 0.00488, 0.9871, 0.004874, 0.9871, 0.004874, 0.9871, 0.00488, 0.9871, 0.004828, 0.9871, 0.004834, 0.9871, 0.004834, 0.9871, 0.004828, 0.9871, 0.004882, 0.9871, 0.00488, 0.9871, 0.00488, 0.9871, 0.004882, 0.9871, 0.004826, 0.9871, 0.004828, 0.9871, 0.004828, 0.9871, 0.004826, 0.9871, 0.00488, 0.9871, 0.004882, 0.9871, 0.004882, 0.9871, 0.00488, 0.9871, 0.004828, 0.9871, 0.004826, 0.9871, 0.004826, 0.9871, 0.004828, 0.9871, 0.004874, 0.9871, 0.00488, 0.9871, 0.00488, 0.9871, 0.004874, 0.9871, 1.0, 0.5, 1.0, 1.0, 0.9375, 1.0, 0.9375, 0.5, 0.9375, 0.5, 0.9375, 1.0, 0.875, 1.0, 0.875, 0.5, 0.875, 0.5, 0.875, 1.0, 0.8125, 1.0, 0.8125, 0.5, 0.8125, 0.5, 0.8125, 1.0, 0.75, 1.0, 0.75, 0.5, 0.75, 0.5, 0.75, 1.0, 0.6875, 1.0, 0.6875, 0.5, 0.6875, 0.5, 0.6875, 1.0, 0.625, 1.0, 0.625, 0.5, 0.625, 0.5, 0.625, 1.0, 0.5625, 1.0, 0.5625, 0.5, 0.5625, 0.5, 0.5625, 1.0, 0.5, 1.0, 0.5, 0.5, 0.5, 0.5, 0.5, 1.0, 0.4375, 1.0, 0.4375, 0.5, 0.4375, 0.5, 0.4375, 1.0, 0.375, 1.0, 0.375, 0.5, 0.375, 0.5, 0.375, 1.0, 0.3125, 1.0, 0.3125, 0.5, 0.3125, 0.5, 0.3125, 1.0, 0.25, 1.0, 0.25, 0.5, 0.25, 0.5, 0.25, 1.0, 0.1875, 1.0, 0.1875, 0.5, 0.1875, 0.5, 0.1875, 1.0, 0.125, 1.0, 0.125, 0.5, 0.3418, 0.4717, 0.25, 0.49, 0.1582, 0.4717, 0.08029, 0.4197, 0.02827, 0.3418, 0.01, 0.25, 0.02827, 0.1582, 0.08029, 0.08029, 0.1582, 0.02827, 0.25, 0.01, 0.3418, 0.02827, 0.4197, 0.08029, 0.4717, 0.1582, 0.49, 0.25, 0.4717, 0.3418, 0.4197, 0.4197, 0.125, 0.5, 0.125, 1.0, 0.0625, 1.0, 0.0625, 0.5, 0.0625, 0.5, 0.0625, 1.0, 0.0, 1.0, 0.0, 0.5, 0.75, 0.49, 0.8418, 0.4717, 0.9197, 0.4197, 0.9717, 0.3418, 0.99, 0.25, 0.9717, 0.1582, 0.9197, 0.08029, 0.8418, 0.02827, 0.75, 0.01, 0.6582, 0.02827, 0.5803, 0.08029, 0.5283, 0.1582, 0.51, 0.25, 0.5283, 0.3418, 0.5803, 0.4197, 0.6582, 0.4717])
me_cylinder_001.materials.append(mat_material_001)
me_cylinder_001.use_remesh_fix_poles = True
me_cylinder_001.use_remesh_preserve_attributes = False
me_cylinder_001.update()
me_cylinder_002 = bpy.data.meshes.new('Cylinder.002')
me_cylinder_002.from_pydata([(-8.704e-09, 0.8727, -1.029), (0.334, 0.8063, -1.029), (0.6171, 0.6171, -1.029), (0.8063, 0.334, -1.029), (0.8727, -4.732e-08, -1.029), (0.8063, -0.334, -1.029), (0.6171, -0.6171, -1.029), (0.334, -0.8063, -1.029), (-7.872e-08, -0.8727, -1.029), (-0.334, -0.8063, -1.029), (-0.6171, -0.6171, -1.029), (-0.8063, -0.334, -1.029), (-0.8727, 5.412e-09, -1.029), (-0.8063, 0.334, -1.029), (-0.6171, 0.6171, -1.029), (-0.334, 0.8063, -1.029), (-9.717e-18, 1.0, -0.9562), (0.3827, 0.9239, -0.9562), (0.7071, 0.7071, -0.9562), (0.9239, 0.3827, -0.9562), (1.0, -4.702e-08, -0.9562), (0.9239, -0.3827, -0.9562), (0.7071, -0.7071, -0.9562), (0.3827, -0.9239, -0.9562), (-8.742e-08, -1.0, -0.9562), (-0.3827, -0.9239, -0.9562), (-0.7071, -0.7071, -0.9562), (-0.9239, -0.3827, -0.9562), (-1.0, 8.621e-09, -0.9562), (-0.9239, 0.3827, -0.9562), (-0.7071, 0.7071, -0.9562), (-0.3827, 0.9239, -0.9562), (3.469e-17, 1.0, 0.0), (0.3827, 0.9239, 0.0), (0.7071, 0.7071, 0.0), (0.9239, 0.3827, 0.0), (1.0, -3.192e-08, 0.0), (0.9239, -0.3827, 0.0), (0.7071, -0.7071, 0.0), (0.3827, -0.9239, 0.0), (-8.742e-08, -1.0, 0.0), (-0.3827, -0.9239, 0.0), (-0.7071, -0.7071, 0.0), (-0.9239, -0.3827, 0.0), (-1.0, 2.372e-08, 0.0), (-0.9239, 0.3827, 0.0), (-0.7071, 0.7071, 0.0), (-0.3827, 0.9239, 0.0)], [], [(0, 1, 2, 3, 4, 5, 6, 7, 8, 9, 10, 11, 12, 13, 14, 15), (1, 0, 16, 17), (2, 1, 17, 18), (3, 2, 18, 19), (4, 3, 19, 20), (5, 4, 20, 21), (6, 5, 21, 22), (7, 6, 22, 23), (8, 7, 23, 24), (9, 8, 24, 25), (10, 9, 25, 26), (11, 10, 26, 27), (12, 11, 27, 28), (13, 12, 28, 29), (14, 13, 29, 30), (15, 14, 30, 31), (0, 15, 31, 16), (31, 47, 32, 16), (30, 46, 47, 31), (29, 45, 46, 30), (28, 44, 45, 29), (27, 43, 44, 28), (26, 42, 43, 27), (25, 41, 42, 26), (24, 40, 41, 25), (23, 39, 40, 24), (22, 38, 39, 23), (21, 37, 38, 22), (20, 36, 37, 21), (19, 35, 36, 20), (18, 34, 35, 19), (17, 33, 34, 18), (16, 32, 33, 17)])
me_cylinder_002.polygons.foreach_set('use_smooth', [True] * 33)
_uv = me_cylinder_002.uv_layers.new(name='UVMap')
_uv.uv.foreach_set('vector', [0.1297, 0.989, 0.1296, 0.989, 0.1296, 0.989, 0.1296, 0.9891, 0.1296, 0.9891, 0.1296, 0.9891, 0.1296, 0.9892, 0.1296, 0.9892, 0.1297, 0.9892, 0.1297, 0.9892, 0.1298, 0.9892, 0.1298, 0.9891, 0.1298, 0.9891, 0.1298, 0.9891, 0.1298, 0.989, 0.1297, 0.989, 0.1296, 0.989, 0.1297, 0.989, 0.1297, 0.989, 0.1296, 0.989, 0.1296, 0.989, 0.1296, 0.989, 0.1296, 0.989, 0.1296, 0.989, 0.1296, 0.9891, 0.1296, 0.989, 0.1296, 0.989, 0.1296, 0.9891, 0.1296, 0.9891, 0.1296, 0.9891, 0.1296, 0.9891, 0.1296, 0.9891, 0.1296, 0.9891, 0.1296, 0.9891, 0.1296, 0.9891, 0.1296, 0.9892, 0.1296, 0.9892, 0.1296, 0.9891, 0.1296, 0.9892, 0.1296, 0.9892, 0.1296, 0.9892, 0.1296, 0.9892, 0.1296, 0.9892, 0.1296, 0.9892, 0.1297, 0.9892, 0.1296, 0.9892, 0.1296, 0.9892, 0.1297, 0.9892, 0.1297, 0.9892, 0.1297, 0.9892, 0.1297, 0.9892, 0.1297, 0.9892, 0.1298, 0.9892, 0.1297, 0.9892, 0.1297, 0.9892, 0.1298, 0.9892, 0.1298, 0.9891, 0.1298, 0.9892, 0.1298, 0.9892, 0.1298, 0.9892, 0.1298, 0.9891, 0.1298, 0.9891, 0.1298, 0.9892, 0.1298, 0.9891, 0.1298, 0.9891, 0.1298, 0.9891, 0.1298, 0.9891, 0.1298, 0.9891, 0.1298, 0.989, 0.1298, 0.9891, 0.1298, 0.9891, 0.1298, 0.989, 0.1297, 0.989, 0.1298, 0.989, 0.1298, 0.989, 0.1297, 0.989, 0.1297, 0.989, 0.1297, 0.989, 0.1297, 0.989, 0.1297, 0.989, 0.13, 0.989, 0.13, 0.9888, 0.1301, 0.9888, 0.1301, 0.989, 0.13, 0.989, 0.13, 0.9888, 0.13, 0.9888, 0.13, 0.989, 0.13, 0.989, 0.13, 0.9888, 0.13, 0.9888, 0.13, 0.989, 0.1299, 0.989, 0.1299, 0.9888, 0.13, 0.9888, 0.13, 0.989, 0.1299, 0.989, 0.1299, 0.9888, 0.1299, 0.9888, 0.1299, 0.989, 0.1299, 0.989, 0.1299, 0.9888, 0.1299, 0.9888, 0.1299, 0.989, 0.1298, 0.989, 0.1298, 0.9888, 0.1299, 0.9888, 0.1299, 0.989, 0.1298, 0.989, 0.1298, 0.9888, 0.1298, 0.9888, 0.1298, 0.989, 0.1298, 0.989, 0.1298, 0.9888, 0.1298, 0.9888, 0.1298, 0.989, 0.1297, 0.989, 0.1297, 0.9888, 0.1298, 0.9888, 0.1298, 0.989, 0.1297, 0.989, 0.1297, 0.9888, 0.1297, 0.9888, 0.1297, 0.989, 0.1297, 0.989, 0.1297, 0.9888, 0.1297, 0.9888, 0.1297, 0.989, 0.1297, 0.989, 0.1297, 0.9888, 0.1297, 0.9888, 0.1297, 0.989, 0.1296, 0.989, 0.1296, 0.9888, 0.1297, 0.9888, 0.1297, 0.989, 0.1296, 0.989, 0.1296, 0.9888, 0.1296, 0.9888, 0.1296, 0.989, 0.1296, 0.989, 0.1296, 0.9888, 0.1296, 0.9888, 0.1296, 0.989])
me_cylinder_002.materials.append(mat_material_001)
me_cylinder_002.use_remesh_fix_poles = True
me_cylinder_002.use_remesh_preserve_attributes = False
me_cylinder_002.update()
me_cube_004 = bpy.data.meshes.new('Cube.004')
me_cube_004.from_pydata([(-0.1, 0.3, -1.0), (-0.1, 0.3, 1.0), (-0.1, 0.6, -1.0), (-0.1, 0.6, 1.0), (7.451e-09, 0.3, -1.0), (7.451e-09, 0.3, 1.0), (7.451e-09, 0.6, -1.0), (7.451e-09, 0.6, 1.0), (-0.1, 1.0, -1.0), (-0.1, 1.0, 1.0), (-0.1, 1.3, -1.0), (-0.1, 1.3, 1.0), (7.451e-09, 1.0, -1.0), (7.451e-09, 1.0, 1.0), (7.451e-09, 1.3, -1.0), (7.451e-09, 1.3, 1.0), (2.235e-08, -5.96e-08, 0.8), (2.235e-08, 1.4, 0.8), (2.235e-08, -4.47e-08, 0.6), (2.235e-08, 1.4, 0.6), (0.1, -5.96e-08, 0.8), (0.1, 1.4, 0.8), (0.1, -4.47e-08, 0.6), (0.1, 1.4, 0.6), (2.235e-08, 4.609e-08, -0.6), (2.235e-08, 1.4, -0.6), (2.235e-08, 6.099e-08, -0.8), (2.235e-08, 1.4, -0.8), (0.1, 4.609e-08, -0.6), (0.1, 1.4, -0.6), (0.1, 6.099e-08, -0.8), (0.1, 1.4, -0.8)], [], [(0, 1, 3, 2), (2, 3, 7, 6), (6, 7, 5, 4), (4, 5, 1, 0), (2, 6, 4, 0), (7, 3, 1, 5), (8, 9, 11, 10), (10, 11, 15, 14), (14, 15, 13, 12), (12, 13, 9, 8), (10, 14, 12, 8), (15, 11, 9, 13), (16, 17, 19, 18), (18, 19, 23, 22), (22, 23, 21, 20), (20, 21, 17, 16), (18, 22, 20, 16), (23, 19, 17, 21), (24, 25, 27, 26), (26, 27, 31, 30), (30, 31, 29, 28), (28, 29, 25, 24), (26, 30, 28, 24), (31, 27, 25, 29)])
_uv = me_cube_004.uv_layers.new(name='UVMap')
_uv.uv.foreach_set('vector', [0.1053, 0.9492, 0.1051, 0.9492, 0.1051, 0.949, 0.1053, 0.949, 0.1053, 0.949, 0.1051, 0.949, 0.1051, 0.9488, 0.1053, 0.9488, 0.1053, 0.9488, 0.1051, 0.9488, 0.1051, 0.9486, 0.1053, 0.9486, 0.1053, 0.9486, 0.1051, 0.9486, 0.1051, 0.9484, 0.1053, 0.9484, 0.1055, 0.9488, 0.1053, 0.9488, 0.1053, 0.9486, 0.1055, 0.9486, 0.1051, 0.9488, 0.1049, 0.9488, 0.1049, 0.9486, 0.1051, 0.9486, 0.1053, 0.9492, 0.1051, 0.9492, 0.1051, 0.949, 0.1053, 0.949, 0.1053, 0.949, 0.1051, 0.949, 0.1051, 0.9488, 0.1053, 0.9488, 0.1053, 0.9488, 0.1051, 0.9488, 0.1051, 0.9486, 0.1053, 0.9486, 0.1053, 0.9486, 0.1051, 0.9486, 0.1051, 0.9484, 0.1053, 0.9484, 0.1055, 0.9488, 0.1053, 0.9488, 0.1053, 0.9486, 0.1055, 0.9486, 0.1051, 0.9488, 0.1049, 0.9488, 0.1049, 0.9486, 0.1051, 0.9486, 0.08163, 0.9581, 0.08144, 0.9581, 0.08144, 0.9579, 0.08163, 0.9579, 0.08163, 0.9579, 0.08144, 0.9579, 0.08144, 0.9577, 0.08163, 0.9577, 0.08163, 0.9577, 0.08144, 0.9577, 0.08144, 0.9575, 0.08163, 0.9575, 0.08163, 0.9575, 0.08144, 0.9575, 0.08144, 0.9573, 0.08163, 0.9573, 0.08181, 0.9577, 0.08163, 0.9577, 0.08163, 0.9575, 0.08181, 0.9575, 0.08144, 0.9577, 0.08126, 0.9577, 0.08126, 0.9575, 0.08144, 0.9575, 0.08163, 0.9581, 0.08144, 0.9581, 0.08144, 0.9579, 0.08163, 0.9579, 0.08163, 0.9579, 0.08144, 0.9579, 0.08144, 0.9577, 0.08163, 0.9577, 0.08163, 0.9577, 0.08144, 0.9577, 0.08144, 0.9575, 0.08163, 0.9575, 0.08163, 0.9575, 0.08144, 0.9575, 0.08144, 0.9573, 0.08163, 0.9573, 0.08181, 0.9577, 0.08163, 0.9577, 0.08163, 0.9575, 0.08181, 0.9575, 0.08144, 0.9577, 0.08126, 0.9577, 0.08126, 0.9575, 0.08144, 0.9575])
me_cube_004.materials.append(mat_material_001)
me_cube_004.use_remesh_fix_poles = True
me_cube_004.use_remesh_preserve_attributes = False
me_cube_004.update()
me_cube_005 = bpy.data.meshes.new('Cube.005')
me_cube_005.from_pydata([(-10.0, 7.55e-07, -10.0), (-10.0, -7.55e-07, 10.0), (10.0, -7.55e-07, 10.0), (10.0, 7.55e-07, -10.0), (-10.0, 0.03, -10.0), (-10.0, 0.03, 10.0), (10.0, 0.03, 10.0), (10.0, 0.03, -10.0)], [], [(1, 0, 3, 2), (5, 6, 7, 4), (3, 0, 4, 7), (2, 3, 7, 6), (0, 1, 5, 4), (1, 2, 6, 5)])
_uv = me_cube_005.uv_layers.new(name='UVMap')
_uv.uv.foreach_set('vector', [0.09807, 0.9487, 0.09807, 0.9487, 0.09807, 0.9487, 0.09807, 0.9487, 0.09807, 0.9487, 0.09807, 0.9487, 0.09807, 0.9487, 0.09807, 0.9487, 0.09807, 0.9487, 0.09807, 0.9487, 0.09807, 0.9487, 0.09807, 0.9487, 0.09807, 0.9487, 0.09807, 0.9487, 0.09807, 0.9487, 0.09807, 0.9487, 0.09807, 0.9487, 0.09807, 0.9487, 0.09807, 0.9487, 0.09807, 0.9487, 0.09807, 0.9487, 0.09807, 0.9487, 0.09807, 0.9487, 0.09807, 0.9487])
me_cube_005.materials.append(mat_material_001)
me_cube_005.use_remesh_fix_poles = True
me_cube_005.use_remesh_preserve_attributes = False
me_cube_005.update()
me_cube_006 = bpy.data.meshes.new('Cube.006')
me_cube_006.from_pydata([(-1.0, 0.0, -1.0), (-1.0, 0.0, 1.0), (-0.6, 1.0, -0.6), (-0.6, 1.0, 0.6), (1.0, 0.0, -1.0), (1.0, 0.0, 1.0), (0.6, 1.0, -0.6), (0.6, 1.0, 0.6), (-0.36, 1.0, -0.36), (-0.36, 1.0, 0.36), (0.36, 1.0, -0.36), (0.36, 1.0, 0.36), (-0.36, 16.0, -0.36), (-0.36, 16.0, 0.36), (0.36, 16.0, -0.36), (0.36, 16.0, 0.36), (-0.5133, 16.0, -0.5133), (-0.5133, 16.0, 0.5133), (0.5133, 16.0, -0.5133), (0.5133, 16.0, 0.5133), (-0.5133, 17.0, -0.5133), (-0.5133, 17.0, 0.5133), (0.5133, 17.0, -0.5133), (0.5133, 17.0, 0.5133), (0.5133, 16.5, 0.5133), (-0.5133, 16.5, 0.5133), (-0.5133, 16.5, -0.5133), (0.5133, 16.5, -0.5133), (-0.5133, 17.0, 4.0), (0.5133, 17.0, 4.0), (0.5133, 16.5, 4.0), (-0.5133, 16.5, 4.0)], [], [(0, 1, 3, 2), (2, 3, 7, 6), (6, 7, 5, 4), (4, 5, 1, 0), (2, 6, 4, 0), (7, 3, 1, 5), (8, 10, 11, 9), (12, 13, 15, 14), (11, 10, 14, 15), (10, 8, 12, 14), (9, 11, 15, 13), (8, 9, 13, 12), (16, 18, 19, 17), (20, 21, 23, 22), (24, 23, 29, 30), (26, 25, 21, 20), (24, 27, 22, 23), (27, 26, 20, 22), (18, 16, 26, 27), (19, 18, 27, 24), (16, 17, 25, 26), (17, 19, 24, 25), (31, 30, 29, 28), (25, 24, 30, 31), (23, 21, 28, 29), (21, 25, 31, 28)])
_uv = me_cube_006.uv_layers.new(name='UVMap')
_uv.uv.foreach_set('vector', [0.004596, 0.9565, 0.004828, 0.9565, 0.004828, 0.9567, 0.004596, 0.9567, 0.004596, 0.9567, 0.004828, 0.9567, 0.004828, 0.9569, 0.004596, 0.9569, 0.004596, 0.9569, 0.004828, 0.9569, 0.004828, 0.9572, 0.004596, 0.9572, 0.004596, 0.9572, 0.004828, 0.9572, 0.004828, 0.9574, 0.004596, 0.9574, 0.004364, 0.9569, 0.004596, 0.9569, 0.004596, 0.9572, 0.004364, 0.9572, 0.004828, 0.9569, 0.005061, 0.9569, 0.005061, 0.9572, 0.004828, 0.9572, 0.004596, 0.9567, 0.004596, 0.9569, 0.004828, 0.9569, 0.004828, 0.9567, 0.004596, 0.9567, 0.004828, 0.9567, 0.004828, 0.9569, 0.004596, 0.9569, 0.004828, 0.9569, 0.004596, 0.9569, 0.004596, 0.9569, 0.004828, 0.9569, 0.004596, 0.9569, 0.004596, 0.9567, 0.004596, 0.9567, 0.004596, 0.9569, 0.004828, 0.9567, 0.004828, 0.9569, 0.004828, 0.9569, 0.004828, 0.9567, 0.004596, 0.9567, 0.004828, 0.9567, 0.004828, 0.9567, 0.004596, 0.9567, 0.004596, 0.9567, 0.004596, 0.9569, 0.004828, 0.9569, 0.004828, 0.9567, 0.004596, 0.9567, 0.004828, 0.9567, 0.004828, 0.9569, 0.004596, 0.9569, 0.004828, 0.9569, 0.004828, 0.9569, 0.004828, 0.9569, 0.004828, 0.9569, 0.004596, 0.9567, 0.004828, 0.9567, 0.004828, 0.9567, 0.004596, 0.9567, 0.004828, 0.9569, 0.004596, 0.9569, 0.004596, 0.9569, 0.004828, 0.9569, 0.004596, 0.9569, 0.004596, 0.9567, 0.004596, 0.9567, 0.004596, 0.9569, 0.004596, 0.9569, 0.004596, 0.9567, 0.004596, 0.9567, 0.004596, 0.9569, 0.004828, 0.9569, 0.004596, 0.9569, 0.004596, 0.9569, 0.004828, 0.9569, 0.004596, 0.9567, 0.004828, 0.9567, 0.004828, 0.9567, 0.004596, 0.9567, 0.004828, 0.9567, 0.004828, 0.9569, 0.004828, 0.9569, 0.004828, 0.9567, 0.004828, 0.9567, 0.004828, 0.9569, 0.004828, 0.9569, 0.004828, 0.9567, 0.004828, 0.9567, 0.004828, 0.9569, 0.004828, 0.9569, 0.004828, 0.9567, 0.004828, 0.9569, 0.004828, 0.9567, 0.004828, 0.9567, 0.004828, 0.9569, 0.004828, 0.9567, 0.004828, 0.9567, 0.004828, 0.9567, 0.004828, 0.9567])
me_cube_006.materials.append(mat_material_001)
me_cube_006.use_remesh_fix_poles = True
me_cube_006.use_remesh_preserve_attributes = False
me_cube_006.update()
me_cube_007 = bpy.data.meshes.new('Cube.007')
me_cube_007.from_pydata([(0.3998, 16.5, 0.8988), (-0.3998, 16.5, 0.8988), (0.3998, 16.5, 3.614), (-0.3998, 16.5, 3.614), (0.3998, 16.1, 0.8988), (-0.3998, 16.1, 0.8988), (0.3998, 16.1, 3.614), (-0.3998, 16.1, 3.614)], [], [(1, 3, 2, 0), (5, 4, 6, 7), (0, 2, 6, 4), (1, 0, 4, 5), (3, 1, 5, 7), (2, 3, 7, 6)])
_uv = me_cube_007.uv_layers.new(name='UVMap')
_uv.uv.foreach_set('vector', [0.004828, 0.9567, 0.004828, 0.9567, 0.004828, 0.9569, 0.004828, 0.9569, 0.004828, 0.9567, 0.004828, 0.9569, 0.004828, 0.9569, 0.004828, 0.9567, 0.004828, 0.9569, 0.004828, 0.9569, 0.004828, 0.9569, 0.004828, 0.9569, 0.004828, 0.9567, 0.004828, 0.9569, 0.004828, 0.9569, 0.004828, 0.9567, 0.004828, 0.9567, 0.004828, 0.9567, 0.004828, 0.9567, 0.004828, 0.9567, 0.004828, 0.9569, 0.004828, 0.9567, 0.004828, 0.9567, 0.004828, 0.9569])
me_cube_007.materials.append(mat_material_001)
me_cube_007.use_remesh_fix_poles = True
me_cube_007.use_remesh_preserve_attributes = False
me_cube_007.update()
me_cube = bpy.data.meshes.new('Cube')
me_cube.from_pydata([(-1.011, -0.01072, -1.011), (-1.011, -0.01072, 1.011), (-1.011, 2.011, -1.011), (-1.011, 2.011, 1.011), (1.011, -0.01072, -1.011), (1.011, -0.01072, 1.011), (1.011, 2.011, -1.011), (1.011, 2.011, 1.011), (-1.011, 0.1609, -0.8391), (-1.011, 0.1609, 0.8391), (-1.011, 1.839, 0.8391), (-1.011, 1.839, -0.8391), (-0.8391, 2.011, -0.8391), (-0.8391, 2.011, 0.8391), (0.8391, 2.011, 0.8391), (0.8391, 2.011, -0.8391), (1.011, 1.839, -0.8391), (1.011, 1.839, 0.8391), (1.011, 0.1609, 0.8391), (1.011, 0.1609, -0.8391), (0.8391, -0.01072, -0.8391), (0.8391, -0.01072, 0.8391), (-0.8391, -0.01072, 0.8391), (-0.8391, -0.01072, -0.8391), (-0.8391, 1.839, -1.011), (0.8391, 1.839, -1.011), (0.8391, 0.1609, -1.011), (-0.8391, 0.1609, -1.011), (0.8391, 1.839, 1.011), (-0.8391, 1.839, 1.011), (-0.8391, 0.1609, 1.011), (0.8391, 0.1609, 1.011), (-0.9063, 0.1609, -0.8391), (-0.9063, 0.1609, 0.8391), (-0.9063, 1.839, 0.8391), (-0.9063, 1.839, -0.8391), (-0.8391, 1.906, -0.8391), (-0.8391, 1.906, 0.8391), (0.8391, 1.906, 0.8391), (0.8391, 1.906, -0.8391), (0.9063, 1.839, -0.8391), (0.9063, 1.839, 0.8391), (0.9063, 0.1609, 0.8391), (0.9063, 0.1609, -0.8391), (0.8391, 0.09374, -0.8391), (0.8391, 0.09374, 0.8391), (-0.8391, 0.09374, 0.8391), (-0.8391, 0.09374, -0.8391), (-0.8391, 1.839, -0.9063), (0.8391, 1.839, -0.9063), (0.8391, 0.1609, -0.9063), (-0.8391, 0.1609, -0.9063), (0.8391, 1.839, 0.9063), (-0.8391, 1.839, 0.9063), (-0.8391, 0.1609, 0.9063), (0.8391, 0.1609, 0.9063), (-0.4996, 1.83, 1.0), (0.8302, 0.1698, 1.0), (-0.4996, 1.83, 0.8967), (0.8302, 0.1698, 0.8967), (-0.8298, 1.83, 1.0), (0.5, 0.1698, 1.0), (-0.8298, 1.83, 0.8967), (0.5, 0.1698, 0.8967), (-0.4996, 1.83, -0.9), (0.8302, 0.1698, -0.9), (-0.4996, 1.83, -1.003), (0.8302, 0.1698, -1.003), (-0.8298, 1.83, -0.9), (0.5, 0.1698, -0.9), (-0.8298, 1.83, -1.003), (0.5, 0.1698, -1.003), (-1.001, 1.83, -0.5015), (-1.001, 0.1698, 0.8283), (-0.8981, 1.83, -0.5015), (-0.8981, 0.1698, 0.8283), (-1.001, 1.83, -0.8317), (-1.001, 0.1698, 0.4981), (-0.8981, 1.83, -0.8317), (-0.8981, 0.1698, 0.4981), (0.8985, 1.83, -0.5015), (0.8985, 0.1698, 0.8283), (1.002, 1.83, -0.5015), (1.002, 0.1698, 0.8283), (0.8985, 1.83, -0.8317), (0.8985, 0.1698, 0.4981), (1.002, 1.83, -0.8317), (1.002, 0.1698, 0.4981), (-0.83, -0.001674, -0.5015), (0.8304, -0.001675, 0.8283), (-0.83, 0.1017, -0.5015), (0.8304, 0.1017, 0.8283), (-0.83, -0.001674, -0.8317), (0.8304, -0.001675, 0.4981), (-0.83, 0.1017, -0.8317), (0.8304, 0.1017, 0.4981), (-0.83, 1.898, -0.5015), (0.8304, 1.898, 0.8283), (-0.83, 2.002, -0.5015), (0.8304, 2.002, 0.8283), (-0.83, 1.898, -0.8317), (0.8304, 1.898, 0.4981), (-0.83, 2.002, -0.8317), (0.8304, 2.002, 0.4981)], [], [(20, 21, 45, 44), (15, 12, 36, 39), (16, 17, 41, 40), (11, 8, 32, 35), (12, 13, 37, 36), (8, 9, 33, 32), (0, 1, 9, 8), (1, 3, 10, 9), (3, 2, 11, 10), (2, 0, 8, 11), (2, 3, 13, 12), (3, 7, 14, 13), (7, 6, 15, 14), (6, 2, 12, 15), (6, 7, 17, 16), (7, 5, 18, 17), (5, 4, 19, 18), (4, 6, 16, 19), (4, 5, 21, 20), (5, 1, 22, 21), (1, 0, 23, 22), (0, 4, 20, 23), (2, 6, 25, 24), (6, 4, 26, 25), (4, 0, 27, 26), (0, 2, 24, 27), (7, 3, 29, 28), (3, 1, 30, 29), (1, 5, 31, 30), (5, 7, 28, 31), (32, 33, 34, 35), (36, 37, 38, 39), (40, 41, 42, 43), (44, 45, 46, 47), (48, 49, 50, 51), (52, 53, 54, 55), (9, 10, 34, 33), (19, 16, 40, 43), (24, 25, 49, 48), (13, 14, 38, 37), (23, 20, 44, 47), (28, 29, 53, 52), (10, 11, 35, 34), (17, 18, 42, 41), (27, 24, 48, 51), (14, 15, 39, 38), (21, 22, 46, 45), (31, 28, 52, 55), (18, 19, 43, 42), (25, 26, 50, 49), (22, 23, 47, 46), (29, 30, 54, 53), (26, 27, 51, 50), (30, 31, 55, 54), (57, 59, 58, 56), (61, 60, 62, 63), (57, 56, 60, 61), (59, 57, 61, 63), (58, 59, 63, 62), (56, 58, 62, 60), (65, 67, 66, 64), (69, 68, 70, 71), (65, 64, 68, 69), (67, 65, 69, 71), (66, 67, 71, 70), (64, 66, 70, 68), (73, 75, 74, 72), (77, 76, 78, 79), (73, 72, 76, 77), (75, 73, 77, 79), (74, 75, 79, 78), (72, 74, 78, 76), (81, 83, 82, 80), (85, 84, 86, 87), (81, 80, 84, 85), (83, 81, 85, 87), (82, 83, 87, 86), (80, 82, 86, 84), (89, 91, 90, 88), (93, 92, 94, 95), (89, 88, 92, 93), (91, 89, 93, 95), (90, 91, 95, 94), (88, 90, 94, 92), (97, 99, 98, 96), (101, 100, 102, 103), (97, 96, 100, 101), (99, 97, 101, 103), (98, 99, 103, 102), (96, 98, 102, 100)])
_uv = me_cube.uv_layers.new(name='UVMap')
_uv.uv.foreach_set('vector', [0.0895, 0.9822, 0.08998, 0.9822, 0.08998, 0.9822, 0.0895, 0.9822, 0.0895, 0.9816, 0.0895, 0.9811, 0.0895, 0.9811, 0.0895, 0.9816, 0.0895, 0.9816, 0.08998, 0.9816, 0.08998, 0.9816, 0.0895, 0.9816, 0.0895, 0.981, 0.0895, 0.9805, 0.0895, 0.9805, 0.0895, 0.981, 0.0895, 0.9811, 0.08998, 0.9811, 0.08998, 0.9811, 0.0895, 0.9811, 0.0895, 0.9805, 0.08998, 0.9805, 0.08998, 0.9805, 0.0895, 0.9805, 0.08945, 0.9804, 0.09003, 0.9804, 0.08998, 0.9805, 0.0895, 0.9805, 0.09003, 0.9804, 0.09003, 0.981, 0.08998, 0.981, 0.08998, 0.9805, 0.09003, 0.981, 0.08945, 0.981, 0.0895, 0.981, 0.08998, 0.981, 0.08945, 0.981, 0.08945, 0.9804, 0.0895, 0.9805, 0.0895, 0.981, 0.08945, 0.981, 0.09003, 0.981, 0.08998, 0.9811, 0.0895, 0.9811, 0.09003, 0.981, 0.09003, 0.9816, 0.08998, 0.9816, 0.08998, 0.9811, 0.09003, 0.9816, 0.08945, 0.9816, 0.0895, 0.9816, 0.08998, 0.9816, 0.08945, 0.9816, 0.08945, 0.981, 0.0895, 0.9811, 0.0895, 0.9816, 0.08945, 0.9816, 0.09003, 0.9816, 0.08998, 0.9816, 0.0895, 0.9816, 0.09003, 0.9816, 0.09003, 0.9822, 0.08998, 0.9821, 0.08998, 0.9816, 0.09003, 0.9822, 0.08945, 0.9822, 0.0895, 0.9821, 0.08998, 0.9821, 0.08945, 0.9822, 0.08945, 0.9816, 0.0895, 0.9816, 0.0895, 0.9821, 0.08945, 0.9822, 0.09003, 0.9822, 0.08998, 0.9822, 0.0895, 0.9822, 0.09003, 0.9822, 0.09003, 0.9828, 0.08998, 0.9827, 0.08998, 0.9822, 0.09003, 0.9828, 0.08945, 0.9828, 0.0895, 0.9827, 0.08998, 0.9827, 0.08945, 0.9828, 0.08945, 0.9822, 0.0895, 0.9822, 0.0895, 0.9827, 0.08887, 0.9816, 0.08945, 0.9816, 0.0894, 0.9816, 0.08892, 0.9816, 0.08945, 0.9816, 0.08945, 0.9822, 0.0894, 0.9821, 0.0894, 0.9816, 0.08945, 0.9822, 0.08887, 0.9822, 0.08892, 0.9821, 0.0894, 0.9821, 0.08887, 0.9822, 0.08887, 0.9816, 0.08892, 0.9816, 0.08892, 0.9821, 0.09003, 0.9816, 0.09061, 0.9816, 0.09056, 0.9816, 0.09008, 0.9816, 0.09061, 0.9816, 0.09061, 0.9822, 0.09056, 0.9821, 0.09056, 0.9816, 0.09061, 0.9822, 0.09003, 0.9822, 0.09008, 0.9821, 0.09056, 0.9821, 0.09003, 0.9822, 0.09003, 0.9816, 0.09008, 0.9816, 0.09008, 0.9821, 0.09179, 0.9655, 0.09181, 0.9655, 0.09181, 0.9656, 0.09179, 0.9656, 0.09179, 0.9656, 0.09181, 0.9656, 0.09181, 0.9656, 0.09179, 0.9656, 0.09179, 0.9656, 0.09181, 0.9656, 0.09181, 0.9656, 0.09179, 0.9656, 0.09179, 0.9656, 0.09181, 0.9656, 0.09181, 0.9656, 0.09179, 0.9656, 0.09176, 0.9656, 0.09178, 0.9656, 0.09178, 0.9656, 0.09176, 0.9656, 0.09181, 0.9656, 0.09183, 0.9656, 0.09183, 0.9656, 0.09181, 0.9656, 0.08998, 0.9805, 0.08998, 0.981, 0.08998, 0.981, 0.08998, 0.9805, 0.0895, 0.9821, 0.0895, 0.9816, 0.0895, 0.9816, 0.0895, 0.9821, 0.08892, 0.9816, 0.0894, 0.9816, 0.0894, 0.9816, 0.08892, 0.9816, 0.08998, 0.9811, 0.08998, 0.9816, 0.08998, 0.9816, 0.08998, 0.9811, 0.0895, 0.9827, 0.0895, 0.9822, 0.0895, 0.9822, 0.0895, 0.9827, 0.09008, 0.9816, 0.09056, 0.9816, 0.09056, 0.9816, 0.09008, 0.9816, 0.08998, 0.981, 0.0895, 0.981, 0.0895, 0.981, 0.08998, 0.981, 0.08998, 0.9816, 0.08998, 0.9821, 0.08998, 0.9821, 0.08998, 0.9816, 0.08892, 0.9821, 0.08892, 0.9816, 0.08892, 0.9816, 0.08892, 0.9821, 0.08998, 0.9816, 0.0895, 0.9816, 0.0895, 0.9816, 0.08998, 0.9816, 0.08998, 0.9822, 0.08998, 0.9827, 0.08998, 0.9827, 0.08998, 0.9822, 0.09008, 0.9821, 0.09008, 0.9816, 0.09008, 0.9816, 0.09008, 0.9821, 0.08998, 0.9821, 0.0895, 0.9821, 0.0895, 0.9821, 0.08998, 0.9821, 0.0894, 0.9816, 0.0894, 0.9821, 0.0894, 0.9821, 0.0894, 0.9816, 0.08998, 0.9827, 0.0895, 0.9827, 0.0895, 0.9827, 0.08998, 0.9827, 0.09056, 0.9816, 0.09056, 0.9821, 0.09056, 0.9821, 0.09056, 0.9816, 0.0894, 0.9821, 0.08892, 0.9821, 0.08892, 0.9821, 0.0894, 0.9821, 0.09056, 0.9821, 0.09008, 0.9821, 0.09008, 0.9821, 0.09056, 0.9821, 0.09008, 0.9821, 0.09008, 0.9821, 0.09008, 0.9816, 0.09008, 0.9816, 0.09008, 0.9821, 0.09008, 0.9816, 0.09008, 0.9816, 0.09008, 0.9821, 0.09008, 0.9821, 0.09008, 0.9816, 0.09008, 0.9816, 0.09008, 0.9821, 0.09008, 0.9821, 0.09008, 0.9821, 0.09008, 0.9821, 0.09008, 0.9821, 0.09008, 0.9816, 0.09008, 0.9821, 0.09008, 0.9821, 0.09008, 0.9816, 0.09008, 0.9816, 0.09008, 0.9816, 0.09008, 0.9816, 0.09008, 0.9816, 0.09008, 0.9821, 0.09008, 0.9821, 0.09008, 0.9816, 0.09008, 0.9816, 0.09008, 0.9821, 0.09008, 0.9816, 0.09008, 0.9816, 0.09008, 0.9821, 0.09008, 0.9821, 0.09008, 0.9816, 0.09008, 0.9816, 0.09008, 0.9821, 0.09008, 0.9821, 0.09008, 0.9821, 0.09008, 0.9821, 0.09008, 0.9821, 0.09008, 0.9816, 0.09008, 0.9821, 0.09008, 0.9821, 0.09008, 0.9816, 0.09008, 0.9816, 0.09008, 0.9816, 0.09008, 0.9816, 0.09008, 0.9816, 0.09008, 0.9821, 0.09008, 0.9821, 0.09008, 0.9816, 0.09008, 0.9816, 0.09008, 0.9821, 0.09008, 0.9816, 0.09008, 0.9816, 0.09008, 0.9821, 0.09008, 0.9821, 0.09008, 0.9816, 0.09008, 0.9816, 0.09008, 0.9821, 0.09008, 0.9821, 0.09008, 0.9821, 0.09008, 0.9821, 0.09008, 0.9821, 0.09008, 0.9816, 0.09008, 0.9821, 0.09008, 0.9821, 0.09008, 0.9816, 0.09008, 0.9816, 0.09008, 0.9816, 0.09008, 0.9816, 0.09008, 0.9816, 0.09008, 0.9821, 0.09008, 0.9821, 0.09008, 0.9816, 0.09008, 0.9816, 0.09008, 0.9821, 0.09008, 0.9816, 0.09008, 0.9816, 0.09008, 0.9821, 0.09008, 0.9821, 0.09008, 0.9816, 0.09008, 0.9816, 0.09008, 0.9821, 0.09008, 0.9821, 0.09008, 0.9821, 0.09008, 0.9821, 0.09008, 0.9821, 0.09008, 0.9816, 0.09008, 0.9821, 0.09008, 0.9821, 0.09008, 0.9816, 0.09008, 0.9816, 0.09008, 0.9816, 0.09008, 0.9816, 0.09008, 0.9816, 0.09008, 0.9821, 0.09008, 0.9821, 0.09008, 0.9816, 0.09008, 0.9816, 0.09008, 0.9821, 0.09008, 0.9816, 0.09008, 0.9816, 0.09008, 0.9821, 0.09008, 0.9821, 0.09008, 0.9816, 0.09008, 0.9816, 0.09008, 0.9821, 0.09008, 0.9821, 0.09008, 0.9821, 0.09008, 0.9821, 0.09008, 0.9821, 0.09008, 0.9816, 0.09008, 0.9821, 0.09008, 0.9821, 0.09008, 0.9816, 0.09008, 0.9816, 0.09008, 0.9816, 0.09008, 0.9816, 0.09008, 0.9816, 0.09008, 0.9821, 0.09008, 0.9821, 0.09008, 0.9816, 0.09008, 0.9816, 0.09008, 0.9821, 0.09008, 0.9816, 0.09008, 0.9816, 0.09008, 0.9821, 0.09008, 0.9821, 0.09008, 0.9816, 0.09008, 0.9816, 0.09008, 0.9821, 0.09008, 0.9821, 0.09008, 0.9821, 0.09008, 0.9821, 0.09008, 0.9821, 0.09008, 0.9816, 0.09008, 0.9821, 0.09008, 0.9821, 0.09008, 0.9816, 0.09008, 0.9816, 0.09008, 0.9816, 0.09008, 0.9816, 0.09008, 0.9816])
me_cube.materials.append(mat_material_001)
me_cube.update()

# ---- objects
ob_carrot = bpy.data.objects.new('carrot', me_cylinder)
ob_dirt_patch = bpy.data.objects.new('dirt_patch', me_cube_002)
ob_farmhouse = bpy.data.objects.new('farmhouse', me_cube_003)
ob_silo = bpy.data.objects.new('silo', me_cylinder_001)
ob_hay_ball = bpy.data.objects.new('hay_ball', me_cylinder_002)
ob_fence = bpy.data.objects.new('fence', me_cube_004)
ob_soil_area = bpy.data.objects.new('soil_area', me_cube_005)
ob_light = bpy.data.objects.new('light', me_cube_006)
ob_light_bulb = bpy.data.objects.new('light_bulb', me_cube_007)
ob_box = bpy.data.objects.new('box', me_cube)

# ---- transforms, parenting, visibility, modifiers, constraints
ob_carrot.location = (0.0, 0.0, 0.0)
ob_carrot.rotation_euler = (1.571, 2.22e-16, 2.22e-16)
ob_dirt_patch.location = (0.0, 0.0, 0.0)
ob_dirt_patch.rotation_euler = (1.571, 2.22e-16, 2.22e-16)
ob_farmhouse.location = (0.0, 0.0, 0.0)
ob_farmhouse.rotation_euler = (1.571, 2.22e-16, 2.22e-16)
_m = ob_farmhouse.modifiers.new('Mirror', 'MIRROR')
_m.use_axis = (True, False, True)
_m.use_clip = True
ob_silo.location = (0.0, 0.0, 0.0)
ob_silo.rotation_euler = (-1.571, -3.142, 3.894e-07)
ob_hay_ball.location = (0.0, 0.0, 0.0)
ob_hay_ball.rotation_euler = (1.571, 2.22e-16, 2.22e-16)
_m = ob_hay_ball.modifiers.new('Mirror', 'MIRROR')
_m.use_axis = (False, False, True)
_m.use_clip = True
ob_fence.location = (0.0, 0.0, 0.0)
ob_fence.rotation_euler = (1.571, 2.22e-16, 2.22e-16)
ob_soil_area.location = (0.0, 0.0, 0.0)
ob_soil_area.rotation_euler = (1.571, 2.22e-16, 2.22e-16)
ob_light.location = (0.0, 0.0, 0.0)
ob_light.rotation_euler = (1.571, 2.22e-16, 2.22e-16)
ob_light_bulb.location = (0.0, 0.0, 0.0)
ob_light_bulb.rotation_euler = (1.571, 2.22e-16, 2.22e-16)
ob_box.location = (0.0, 0.0, 0.0)
ob_box.rotation_euler = (1.571, 2.22e-16, 2.22e-16)

# ---- collection membership
col_collection.objects.link(ob_carrot)
col_collection.objects.link(ob_dirt_patch)
col_collection.objects.link(ob_farmhouse)
col_collection.objects.link(ob_silo)
col_collection.objects.link(ob_hay_ball)
col_collection.objects.link(ob_fence)
col_collection.objects.link(ob_soil_area)
col_collection.objects.link(ob_light)
col_collection.objects.link(ob_light_bulb)
col_collection.objects.link(ob_box)

# ---- scene / render settings (as saved in the file)
scene.frame_start = 1; scene.frame_end = 250; scene.frame_set(1)
scene.render.engine = 'BLENDER_EEVEE_NEXT'
scene.cycles.use_denoising = False
scene.cycles.samples = 128
scene.cycles.sampling_pattern = 'TABULATED_SOBOL'
scene.cycles.use_adaptive_sampling = False
scene.cycles.use_light_tree = False
scene.view_settings.view_transform = 'Filmic'
bpy.context.view_layer.update()

# ---- added for rendering (the .blend has no active camera and no usable light): camera, sun
cam_auto = bpy.data.cameras.new('AutoCamera')
cam_auto.lens = 50.0
cam_auto.sensor_width = 36.0
cam_auto.clip_end = 1000.0
ob_auto_camera = bpy.data.objects.new('AutoCamera', cam_auto)
scene.collection.objects.link(ob_auto_camera)
ob_auto_camera.location = (32.7283, -39.274, 33.6648)
ob_auto_camera.rotation_euler = (1.09748, -7.21219e-08, 0.694738)
scene.camera = ob_auto_camera
light_auto_sun = bpy.data.lights.new('AutoSun', 'SUN')
light_auto_sun.energy = 3.0
light_auto_sun.angle = 0.0523599
ob_auto_sun = bpy.data.objects.new('AutoSun', light_auto_sun)
scene.collection.objects.link(ob_auto_sun)
ob_auto_sun.rotation_euler = (0.872665, 0.174533, 0.523599)
bpy.context.view_layer.update()
